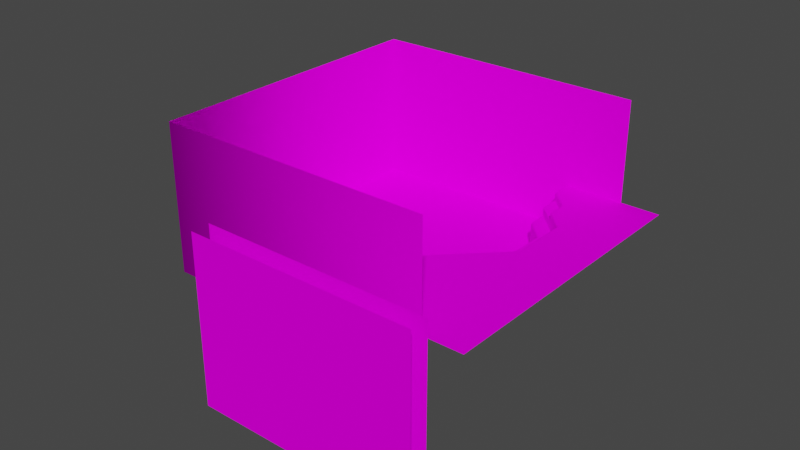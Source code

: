 # Source: level-5.blend  (saved by Blender 3.6.11; exported with 4.5.12 LTS)
import bpy
from mathutils import Matrix  # noqa: F401  (used for matrix-valued properties, if any)

bpy.ops.wm.read_factory_settings(use_empty=True)
scene = bpy.context.scene
scene.name = 'Scene'

# ---- collections
col_collection = bpy.data.collections.new('Collection'); scene.collection.children.link(col_collection)

# ---- images (referenced by path relative to the original .blend; pixels are not part of the script)
import os
ASSET_DIR = os.environ.get("B2B_ASSET_DIR", "")  # directory of the original .blend (textures are referenced by path, not embedded)
HERE = os.path.dirname(os.path.abspath(__file__))  # packed textures are extracted next to this script under _unpacked/

def load_image(name, relpath, width, height, colorspace="sRGB"):
    """Load a texture the original file referenced (path relative to the .blend, or extracted next to this script)."""
    p = next((c for c in (os.path.join(HERE, relpath), os.path.join(ASSET_DIR, relpath)) if relpath and os.path.exists(c)), "")
    if p:
        img = bpy.data.images.load(p, check_existing=True)
        img.name = name
    else:  # same state as the original file: an image datablock whose file is absent (Cycles renders it pink)
        img = bpy.data.images.new(name, width, height)
        img.source = "FILE"
        img.filepath = "//" + (relpath or name)
    img.colorspace_settings.name = colorspace
    return img
img_grass_png = load_image('grass.png', 'grass.png', 1024, 1024, 'sRGB')
img_dirt_wall_png = load_image('dirt-wall.png', 'dirt-wall.png', 1024, 1024, 'sRGB')
img_background_forest_1_png_001 = load_image('background-forest-1.png.001', 'background-forest-1.png', 1024, 1024, 'sRGB')
img_background_forest_2_png_001 = load_image('background-forest-2.png.001', 'background-forest-2.png', 1024, 1024, 'sRGB')
img_background_blackberry_bushes_png = load_image('background-blackberry-bushes.png', 'background-blackberry-bushes.png', 1024, 1024, 'sRGB')

# ---- materials (node trees are filled in below, after node groups)
mat_terrain = bpy.data.materials.new('terrain')
mat_terrain.alpha_threshold = 0.0
mat_terrain.use_backface_culling = True
mat_terrain.roughness = 0.5
mat_terrain.line_color = (0.0, 0.0, 0.0, 1.0)
mat_dirt_wall = bpy.data.materials.new('dirt wall')
mat_dirt_wall.alpha_threshold = 0.0
mat_dirt_wall.use_backface_culling = True
mat_dirt_wall.roughness = 0.5
mat_dirt_wall.line_color = (0.0, 0.0, 0.0, 1.0)
mat_tree_wall = bpy.data.materials.new('tree wall')
mat_tree_wall_solid = bpy.data.materials.new('tree wall solid')
mat_blackberry_wall = bpy.data.materials.new('blackberry wall')

# ---- material node trees
mat_terrain.use_nodes = True; mat_terrain.node_tree.nodes.clear()
_N = mat_terrain.node_tree.nodes; _L = mat_terrain.node_tree.links
n0 = _N.new('ShaderNodeOutputMaterial'); n0.name = 'Material Output'; n0.location = (300, 300)
n1 = _N.new('ShaderNodeBsdfPrincipled'); n1.name = 'Principled BSDF'; n1.location = (10, 300)
n1.distribution = 'GGX'
n1.subsurface_method = 'RANDOM_WALK_SKIN'
n1.inputs[3].default_value = 1.45
n1.inputs[13].default_value = 0.0
n1.inputs[27].default_value = (0.0, 0.0, 0.0, 1.0)
n1.inputs[28].default_value = 1.0
n2 = _N.new('ShaderNodeTexImage'); n2.name = 'Image Texture'; n2.location = (-280, 280)
n2.image = img_grass_png
_L.new(n1.outputs[0], n0.inputs[0])
_L.new(n2.outputs[0], n1.inputs[0])
n0.is_active_output = True
mat_dirt_wall.use_nodes = True; mat_dirt_wall.node_tree.nodes.clear()
_N = mat_dirt_wall.node_tree.nodes; _L = mat_dirt_wall.node_tree.links
n0 = _N.new('ShaderNodeOutputMaterial'); n0.name = 'Material Output'; n0.location = (300, 300)
n1 = _N.new('ShaderNodeBsdfPrincipled'); n1.name = 'Principled BSDF'; n1.location = (10, 300)
n1.distribution = 'GGX'
n1.subsurface_method = 'RANDOM_WALK_SKIN'
n1.inputs[3].default_value = 1.45
n1.inputs[13].default_value = 0.0
n1.inputs[27].default_value = (0.0, 0.0, 0.0, 1.0)
n1.inputs[28].default_value = 1.0
n2 = _N.new('ShaderNodeTexImage'); n2.name = 'Image Texture'; n2.location = (-280, 280)
n2.image = img_dirt_wall_png
_L.new(n1.outputs[0], n0.inputs[0])
_L.new(n2.outputs[0], n1.inputs[0])
n0.is_active_output = True
mat_tree_wall.use_nodes = True; mat_tree_wall.node_tree.nodes.clear()
_N = mat_tree_wall.node_tree.nodes; _L = mat_tree_wall.node_tree.links
n0 = _N.new('ShaderNodeBsdfPrincipled'); n0.name = 'Principled BSDF'; n0.location = (10, 300)
n0.distribution = 'GGX'
n0.subsurface_method = 'RANDOM_WALK_SKIN'
n0.inputs[2].default_value = 1.0
n0.inputs[3].default_value = 1.45
n0.inputs[13].default_value = 0.0
n0.inputs[27].default_value = (0.0, 0.0, 0.0, 1.0)
n0.inputs[28].default_value = 1.0
n1 = _N.new('ShaderNodeOutputMaterial'); n1.name = 'Material Output'; n1.location = (300, 300)
n2 = _N.new('ShaderNodeTexImage'); n2.name = 'Image Texture'; n2.location = (-280, 280)
n2.image = img_background_forest_1_png_001
n3 = _N.new('ShaderNodeTexImage'); n3.name = 'Image Texture.001'; n3.location = (-280, -120)
n3.image = img_background_forest_1_png_001
_L.new(n0.outputs[0], n1.inputs[0])
_L.new(n2.outputs[0], n0.inputs[0])
_L.new(n3.outputs[1], n0.inputs[4])
n1.is_active_output = True
mat_tree_wall_solid.use_nodes = True; mat_tree_wall_solid.node_tree.nodes.clear()
_N = mat_tree_wall_solid.node_tree.nodes; _L = mat_tree_wall_solid.node_tree.links
n0 = _N.new('ShaderNodeBsdfPrincipled'); n0.name = 'Principled BSDF'; n0.location = (10, 300)
n0.distribution = 'GGX'
n0.subsurface_method = 'RANDOM_WALK_SKIN'
n0.inputs[2].default_value = 1.0
n0.inputs[3].default_value = 1.45
n0.inputs[13].default_value = 0.0
n0.inputs[27].default_value = (0.0, 0.0, 0.0, 1.0)
n0.inputs[28].default_value = 1.0
n1 = _N.new('ShaderNodeOutputMaterial'); n1.name = 'Material Output'; n1.location = (300, 300)
n2 = _N.new('ShaderNodeTexImage'); n2.name = 'Image Texture'; n2.location = (-280, 280)
n2.image = img_background_forest_2_png_001
n3 = _N.new('ShaderNodeTexImage'); n3.name = 'Image Texture.001'; n3.location = (-280, -120)
n3.image = img_background_forest_2_png_001
_L.new(n0.outputs[0], n1.inputs[0])
_L.new(n2.outputs[0], n0.inputs[0])
_L.new(n3.outputs[1], n0.inputs[4])
n1.is_active_output = True
mat_blackberry_wall.use_nodes = True; mat_blackberry_wall.node_tree.nodes.clear()
_N = mat_blackberry_wall.node_tree.nodes; _L = mat_blackberry_wall.node_tree.links
n0 = _N.new('ShaderNodeBsdfPrincipled'); n0.name = 'Principled BSDF'; n0.location = (10, 300)
n0.distribution = 'GGX'
n0.subsurface_method = 'RANDOM_WALK_SKIN'
n0.inputs[2].default_value = 1.0
n0.inputs[3].default_value = 1.45
n0.inputs[13].default_value = 0.0
n0.inputs[27].default_value = (0.0, 0.0, 0.0, 1.0)
n0.inputs[28].default_value = 1.0
n1 = _N.new('ShaderNodeOutputMaterial'); n1.name = 'Material Output'; n1.location = (300, 300)
n2 = _N.new('ShaderNodeTexImage'); n2.name = 'Image Texture'; n2.location = (-280, 280)
n2.image = img_background_blackberry_bushes_png
n3 = _N.new('ShaderNodeTexImage'); n3.name = 'Image Texture.001'; n3.location = (-280, -120)
n3.image = img_background_blackberry_bushes_png
_L.new(n0.outputs[0], n1.inputs[0])
_L.new(n2.outputs[0], n0.inputs[0])
_L.new(n3.outputs[1], n0.inputs[4])
n1.is_active_output = True

# ---- world
world_world = bpy.data.worlds.new('World'); scene.world = world_world
world_world.use_nodes = True; world_world.node_tree.nodes.clear()
_N = world_world.node_tree.nodes; _L = world_world.node_tree.links
n0 = _N.new('ShaderNodeOutputWorld'); n0.name = 'World Output'; n0.location = (300, 300)
n1 = _N.new('ShaderNodeBackground'); n1.name = 'Background'; n1.location = (10, 300)
n1.inputs[0].default_value = (0.05088, 0.05088, 0.05088, 1.0)
_L.new(n1.outputs[0], n0.inputs[0])
n0.is_active_output = True
world_world.color = (0.05088, 0.05088, 0.05088)
world_world.use_sun_shadow = False
world_world.sun_shadow_jitter_overblur = 0.0

# ---- meshes
me_level_5 = bpy.data.meshes.new('level-5')
me_level_5.from_pydata([(-3.5, -3.5, -6.912e-11), (3.5, -3.5, -6.912e-11), (-9.537e-07, -3.5, -6.912e-11), (0.0, 3.5, -6.912e-11), (-3.5, 3.5, -6.912e-11), (9.537e-07, 0.0, -6.912e-11), (3.5, 3.5, -6.912e-11), (-3.5, 0.0, -6.912e-11), (3.5, 0.0, -6.912e-11), (-3.5, -17.5, -6.912e-11), (3.5, -17.5, -6.912e-11), (-9.537e-07, -17.5, -6.912e-11), (-3.5, -7.0, -6.912e-11), (-3.5, -10.5, -6.912e-11), (-3.5, -14.0, -6.912e-11), (-9.537e-07, -14.0, -6.912e-11), (-9.537e-07, -10.5, -6.912e-11), (-9.537e-07, -7.0, -6.912e-11), (3.5, -14.0, -6.912e-11), (3.5, -10.5, -6.912e-11), (3.5, -7.0, -6.912e-11), (0.0, 17.5, -6.912e-11), (-3.5, 17.5, -6.912e-11), (3.5, 17.5, -6.912e-11), (3.5, 7.0, -6.912e-11), (3.5, 10.5, -6.912e-11), (3.5, 14.0, -6.912e-11), (0.0, 14.0, -6.912e-11), (0.0, 10.5, -6.912e-11), (0.0, 7.0, -6.912e-11), (-3.5, 14.0, -6.912e-11), (-3.5, 10.5, -6.912e-11), (-3.5, 7.0, -6.912e-11), (10.5, -3.5, -6.912e-11), (10.5, 3.5, -6.912e-11), (10.5, 0.0, -6.912e-11), (10.5, -17.5, -6.912e-11), (10.5, -14.0, -6.912e-11), (10.5, -10.5, -6.912e-11), (10.5, -7.0, -6.912e-11), (10.5, 17.5, -6.912e-11), (10.5, 7.0, -6.912e-11), (10.5, 10.5, -6.912e-11), (10.5, 14.0, -6.912e-11), (7.0, -3.5, -6.912e-11), (7.0, 0.0, -6.912e-11), (7.0, -7.0, -6.912e-11), (7.0, -17.5, -6.912e-11), (7.0, -14.0, -6.912e-11), (7.0, 3.5, -6.912e-11), (7.0, 7.0, -6.912e-11), (7.0, 14.0, -6.912e-11), (7.0, 17.5, -6.912e-11), (7.0, -10.5, -6.912e-11), (7.0, 10.5, -6.912e-11), (-10.5, -3.5, -6.912e-11), (-10.5, 3.5, -6.912e-11), (-10.5, 0.0, -6.912e-11), (-10.5, -17.5, -6.912e-11), (-10.5, -7.0, -6.912e-11), (-10.5, -10.5, -6.912e-11), (-10.5, -14.0, -6.912e-11), (-10.5, 17.5, -6.912e-11), (-10.5, 14.0, -6.912e-11), (-10.5, 10.5, -6.912e-11), (-10.5, 7.0, -6.912e-11), (-7.0, 7.0, -6.912e-11), (-7.0, 3.5, -6.912e-11), (-7.0, -10.5, -6.912e-11), (-7.0, -14.0, -6.912e-11), (-7.0, 17.5, -6.912e-11), (-7.0, 14.0, -6.912e-11), (-7.0, 0.0, -6.912e-11), (-7.0, -3.5, -6.912e-11), (-7.0, 10.5, -6.912e-11), (-7.0, -7.0, -6.912e-11), (-7.0, -17.5, -6.912e-11), (14.0, -3.5, -6.912e-11), (14.0, 0.0, -6.912e-11), (14.0, 7.0, -6.912e-11), (7.0, 35.0, -6.912e-11), (0.0, 35.0, -6.912e-11), (14.0, -7.0, -6.912e-11), (14.0, 14.0, -6.912e-11), (14.0, 17.5, -6.912e-11), (14.0, -17.5, -6.912e-11), (10.5, 35.0, -6.912e-11), (14.0, 3.5, -6.912e-11), (0.0, 24.5, -6.912e-11), (-3.5, 24.5, -6.912e-11), (3.5, 24.5, -6.912e-11), (10.5, 24.5, -6.912e-11), (7.0, 24.5, -6.912e-11), (-10.5, 24.5, -6.912e-11), (-7.0, 24.5, -6.912e-11), (3.5, 35.0, -6.912e-11), (7.0, 21.0, -6.912e-11), (3.5, 21.0, -6.912e-11), (10.5, 21.0, -6.912e-11), (0.0, 21.0, -6.912e-11), (-3.5, 21.0, -6.912e-11), (-7.0, 21.0, -6.912e-11), (-10.5, 21.0, -6.912e-11), (-3.5, 35.0, -6.912e-11), (-7.0, 28.0, -6.912e-11), (-10.5, 28.0, -6.912e-11), (7.0, 28.0, -6.912e-11), (0.0, 28.0, -6.912e-11), (10.5, 28.0, -6.912e-11), (3.5, 28.0, -6.912e-11), (-3.5, 28.0, -6.912e-11), (-7.0, 35.0, -6.912e-11), (-10.5, 35.0, -6.912e-11), (17.5, -17.5, -6.912e-11), (17.5, -17.5, 5.0), (17.5, -17.5, 8.0), (21.0, -17.5, 8.0), (24.5, -17.5, 8.0), (28.0, -17.5, 8.0), (31.5, -17.5, 8.0), (38.5, -17.5, 8.0), (35.0, -17.5, 8.0), (17.5, -17.5, 6.5), (17.5, -14.0, 6.5), (35.0, -14.0, 8.0), (38.5, -14.0, 8.0), (31.5, -14.0, 8.0), (28.0, -14.0, 8.0), (24.5, -14.0, 8.0), (21.0, -14.0, 8.0), (17.5, -14.0, 8.0), (17.5, -14.0, 5.0), (14.0, -14.0, -6.912e-11), (17.5, -14.0, -6.912e-11), (17.5, 3.5, -6.912e-11), (17.5, 10.5, -6.912e-11), (17.5, 7.0, -6.912e-11), (17.5, -10.5, -6.912e-11), (17.5, -7.0, -6.912e-11), (17.5, -3.5, -6.912e-11), (17.5, 0.0, -6.912e-11), (17.5, 24.5, -6.912e-11), (17.5, 14.0, -6.912e-11), (17.5, 17.5, -6.912e-11), (17.5, 21.0, -6.912e-11), (-3.5, 31.5, -6.912e-11), (3.5, 31.5, -6.912e-11), (10.5, 31.5, -6.912e-11), (0.0, 31.5, -6.912e-11), (7.0, 31.5, -6.912e-11), (-10.5, 31.5, -6.912e-11), (14.0, 21.0, -6.912e-11), (14.0, 24.5, -6.912e-11), (14.0, -10.5, -6.912e-11), (-7.0, 31.5, -6.912e-11), (14.0, 10.5, -6.912e-11), (17.5, 31.5, -6.912e-11), (14.0, 31.5, -6.912e-11), (17.5, 28.0, -6.912e-11), (14.0, 28.0, -6.912e-11), (21.0, 3.5, -6.912e-11), (21.0, 7.0, -6.912e-11), (21.0, 14.0, -6.912e-11), (21.0, 31.5, -6.912e-11), (24.5, 10.5, -6.912e-11), (24.5, 7.0, -6.912e-11), (38.5, 35.0, 8.0), (17.5, -10.5, 5.0), (17.5, -7.0, 5.0), (17.5, -3.5, 5.0), (17.5, 0.0, 5.0), (21.0, 3.5, 5.0), (28.0, 10.5, 5.0), (17.5, -10.5, 8.0), (24.5, 35.0, 8.0), (17.5, -7.0, 8.0), (31.5, 35.0, 8.0), (17.5, 35.0, -6.912e-11), (14.0, 35.0, -6.912e-11), (21.0, -10.5, 8.0), (21.0, -7.0, 8.0), (21.0, -3.5, 8.0), (21.0, 0.0, 8.0), (31.5, 10.5, 8.0), (28.0, 35.0, 8.0), (24.5, 3.5, 8.0), (24.5, -10.5, 8.0), (24.5, -7.0, 8.0), (24.5, -3.5, 8.0), (24.5, 0.0, 8.0), (28.0, 7.0, 8.0), (28.0, 3.5, 8.0), (28.0, -10.5, 8.0), (28.0, -7.0, 8.0), (28.0, -3.5, 8.0), (28.0, 0.0, 8.0), (31.5, 7.0, 8.0), (31.5, 3.5, 8.0), (31.5, -10.5, 8.0), (31.5, -7.0, 8.0), (31.5, -3.5, 8.0), (31.5, 0.0, 8.0), (21.0, 35.0, -6.912e-11), (38.5, 7.0, 8.0), (38.5, 3.5, 8.0), (38.5, -10.5, 8.0), (38.5, -7.0, 8.0), (38.5, -3.5, 8.0), (38.5, 0.0, 8.0), (35.0, 7.0, 8.0), (21.0, 35.0, 5.0), (35.0, -10.5, 8.0), (35.0, -7.0, 8.0), (35.0, -3.5, 8.0), (35.0, 0.0, 8.0), (35.0, 3.5, 8.0), (35.0, 35.0, 8.0), (21.0, 21.0, -6.912e-11), (21.0, 10.5, -6.912e-11), (21.0, 17.5, -6.912e-11), (21.0, 28.0, -6.912e-11), (24.5, 21.0, -6.912e-11), (24.5, 14.0, -6.912e-11), (24.5, 17.5, -6.912e-11), (21.0, 31.5, 5.0), (28.0, 21.0, 5.0), (28.0, 14.0, 5.0), (28.0, 17.5, 5.0), (31.5, 21.0, 8.0), (31.5, 14.0, 8.0), (31.5, 17.5, 8.0), (28.0, 28.0, 8.0), (28.0, 31.5, 8.0), (31.5, 24.5, 8.0), (31.5, 28.0, 8.0), (31.5, 31.5, 8.0), (21.0, 24.5, -6.912e-11), (28.0, 24.5, 8.0), (24.5, 31.5, 8.0), (21.0, 35.0, 6.5), (38.5, 21.0, 8.0), (38.5, 10.5, 8.0), (38.5, 14.0, 8.0), (38.5, 17.5, 8.0), (38.5, 24.5, 8.0), (38.5, 28.0, 8.0), (38.5, 31.5, 8.0), (35.0, 17.5, 8.0), (35.0, 21.0, 8.0), (35.0, 24.5, 8.0), (35.0, 28.0, 8.0), (35.0, 10.5, 8.0), (35.0, 14.0, 8.0), (35.0, 31.5, 8.0), (24.5, 28.0, 6.5), (21.0, 31.5, 6.5), (21.0, 3.5, 6.5), (24.5, 7.0, 6.5), (17.5, -7.0, 6.5), (17.5, -3.5, 6.5), (17.5, 0.0, 6.5), (17.5, -10.5, 6.5), (28.0, 10.5, 6.5), (28.0, 17.5, 6.5), (28.0, 14.0, 6.5), (28.0, 21.0, 6.5), (21.0, 28.0, 5.0), (21.0, 28.0, 6.5), (24.5, 24.5, 5.0), (24.5, 24.5, 6.5), (17.92, 0.0, 8.0), (17.5, 0.0, 7.7), (17.5, -3.5, 8.0), (17.62, 0.0, 7.912), (21.21, 3.288, 8.0), (21.0, 3.5, 7.7), (21.06, 3.438, 7.912), (24.71, 6.788, 8.0), (24.5, 7.0, 7.7), (24.56, 6.938, 7.912), (28.3, 10.38, 8.0), (28.0, 10.5, 7.7), (28.09, 10.46, 7.912), (28.3, 14.0, 8.0), (28.0, 14.0, 7.7), (28.09, 14.0, 7.912), (28.3, 17.5, 8.0), (28.0, 17.5, 7.7), (28.09, 17.5, 7.912), (28.3, 21.04, 8.0), (28.0, 21.0, 7.7), (28.09, 21.01, 7.912), (21.0, 31.5, 7.7), (21.42, 31.5, 8.0), (21.0, 35.0, 8.0), (21.12, 31.5, 7.912), (24.5, 28.0, 7.7), (24.84, 28.08, 8.0), (24.6, 28.02, 7.912), (24.5, 24.5, 7.7), (24.84, 24.5, 8.0), (24.6, 24.5, 7.912), (24.8, 21.12, 5.0), (24.5, 21.0, 4.7), (24.59, 21.04, 4.912), (24.8, 10.5, 5.0), (24.5, 10.5, 4.7), (24.5, 7.0, 5.0), (24.59, 10.5, 4.912), (24.8, 14.0, 5.0), (24.5, 14.0, 4.7), (24.59, 14.0, 4.912), (24.5, 17.5, 4.7), (24.8, 17.5, 5.0), (24.59, 17.5, 4.912), (21.0, 24.5, 4.7), (21.42, 24.5, 5.0), (21.12, 24.5, 4.912), (-17.5, -3.5, -6.912e-11), (-17.5, 3.5, -6.912e-11), (-17.5, 0.0, -6.912e-11), (-17.5, -17.5, -6.912e-11), (-17.5, -7.0, -6.912e-11), (-17.5, -10.5, -6.912e-11), (-17.5, -14.0, -6.912e-11), (-17.5, 17.5, -6.912e-11), (-17.5, 14.0, -6.912e-11), (-17.5, 10.5, -6.912e-11), (-17.5, 7.0, -6.912e-11), (-17.5, 24.5, -6.912e-11), (-17.5, 21.0, -6.912e-11), (-17.5, 28.0, -6.912e-11), (-17.5, 35.0, -6.912e-11), (-17.5, 31.5, -6.912e-11), (-14.0, -3.5, -6.912e-11), (-14.0, -7.0, -6.912e-11), (-14.0, -10.5, -6.912e-11), (-14.0, -14.0, -6.912e-11), (-14.0, 7.0, -6.912e-11), (-14.0, 3.5, -6.912e-11), (-14.0, 35.0, -6.912e-11), (-14.0, 31.5, -6.912e-11), (-14.0, 17.5, -6.912e-11), (-14.0, 14.0, -6.912e-11), (-14.0, 28.0, -6.912e-11), (-14.0, 24.5, -6.912e-11), (-14.0, 0.0, -6.912e-11), (-14.0, 10.5, -6.912e-11), (-14.0, 21.0, -6.912e-11), (-14.0, -17.5, -6.912e-11)], [], [(8, 6, 3, 5), (5, 3, 4, 7), (2, 5, 7, 0), (1, 8, 5, 2), (15, 14, 9, 11), (18, 15, 11, 10), (1, 2, 17, 20), (20, 17, 16, 19), (19, 16, 15, 18), (2, 0, 12, 17), (17, 12, 13, 16), (16, 13, 14, 15), (27, 26, 23, 21), (30, 27, 21, 22), (4, 3, 29, 32), (32, 29, 28, 31), (31, 28, 27, 30), (3, 6, 24, 29), (29, 24, 25, 28), (28, 25, 26, 27), (45, 44, 33, 35), (44, 46, 39, 33), (48, 47, 36, 37), (50, 49, 34, 41), (52, 51, 43, 40), (53, 48, 37, 38), (54, 50, 41, 42), (46, 53, 38, 39), (51, 54, 42, 43), (49, 45, 35, 34), (6, 8, 45, 49), (26, 25, 54, 51), (20, 19, 53, 46), (25, 24, 50, 54), (19, 18, 48, 53), (23, 26, 51, 52), (24, 6, 49, 50), (18, 10, 47, 48), (1, 20, 46, 44), (8, 1, 44, 45), (67, 66, 65, 56), (69, 68, 60, 61), (71, 70, 62, 63), (73, 72, 57, 55), (74, 71, 63, 64), (75, 73, 55, 59), (76, 69, 61, 58), (72, 67, 56, 57), (66, 74, 64, 65), (68, 75, 59, 60), (13, 12, 75, 68), (32, 31, 74, 66), (7, 4, 67, 72), (9, 14, 69, 76), (12, 0, 73, 75), (31, 30, 71, 74), (0, 7, 72, 73), (30, 22, 70, 71), (14, 13, 68, 69), (4, 32, 66, 67), (38, 37, 132, 153), (41, 34, 87, 79), (34, 35, 78, 87), (37, 36, 85, 132), (40, 43, 83, 84), (43, 42, 155, 83), (33, 39, 82, 77), (39, 38, 153, 82), (42, 41, 79, 155), (35, 33, 77, 78), (97, 96, 92, 90), (96, 98, 91, 92), (99, 97, 90, 88), (101, 100, 89, 94), (102, 101, 94, 93), (98, 151, 152, 91), (100, 99, 88, 89), (22, 21, 99, 100), (40, 84, 151, 98), (62, 70, 101, 102), (70, 22, 100, 101), (21, 23, 97, 99), (52, 40, 98, 96), (23, 52, 96, 97), (90, 92, 106, 109), (94, 89, 110, 104), (88, 90, 109, 107), (93, 94, 104, 105), (91, 152, 159, 108), (92, 91, 108, 106), (89, 88, 107, 110), (148, 146, 95, 81), (150, 154, 111, 112), (146, 149, 80, 95), (147, 157, 178, 86), (149, 147, 86, 80), (154, 145, 103, 111), (145, 148, 81, 103), (105, 104, 154, 150), (109, 106, 149, 146), (107, 109, 146, 148), (104, 110, 145, 154), (110, 107, 148, 145), (106, 108, 147, 149), (108, 159, 157, 147), (125, 124, 121, 120), (128, 129, 116, 117), (131, 133, 113, 114), (124, 126, 119, 121), (127, 128, 117, 118), (130, 123, 122, 115), (123, 131, 114, 122), (126, 127, 118, 119), (129, 130, 115, 116), (133, 132, 85, 113), (205, 211, 124, 125), (261, 167, 131, 123), (173, 261, 123, 130), (167, 137, 133, 131), (192, 186, 128, 127), (198, 192, 127, 126), (137, 153, 132, 133), (186, 179, 129, 128), (179, 173, 130, 129), (211, 198, 126, 124), (79, 87, 134, 136), (84, 83, 142, 143), (78, 77, 139, 140), (87, 78, 140, 134), (151, 84, 143, 144), (152, 151, 144, 141), (82, 153, 137, 138), (155, 79, 136, 135), (83, 155, 135, 142), (77, 82, 138, 139), (159, 158, 156, 157), (152, 141, 158, 159), (156, 158, 220, 163), (158, 141, 236, 220), (135, 136, 161, 218), (144, 143, 219, 217), (142, 135, 218, 162), (136, 134, 160, 161), (143, 142, 162, 219), (141, 144, 217, 236), (232, 235, 176, 184), (218, 161, 165, 164), (134, 140, 160), (160, 165, 161), (160, 140, 170, 171), (138, 137, 167, 168), (253, 246, 166, 216), (165, 160, 171, 307), (139, 138, 168, 169), (307, 172, 305), (140, 139, 169, 170), (235, 253, 216, 176), (222, 164, 306, 310), (274, 182, 189, 185), (259, 258, 175, 272), (280, 190, 196, 183), (274, 185, 277), (238, 232, 184, 174), (270, 182, 274), (258, 261, 173, 175), (156, 163, 202, 177), (157, 156, 177, 178), (238, 293, 297), (272, 175, 180, 181), (256, 260, 271, 275), (175, 173, 179, 180), (260, 259, 272, 271), (182, 181, 188, 189), (180, 179, 186, 187), (277, 185, 191, 190), (181, 180, 187, 188), (257, 256, 275, 278), (185, 189, 195, 191), (188, 187, 193, 194), (189, 188, 194, 195), (187, 186, 192, 193), (277, 190, 280), (262, 257, 278, 281), (190, 191, 197, 196), (195, 194, 200, 201), (283, 280, 183, 229), (193, 192, 198, 199), (191, 195, 201, 197), (194, 193, 199, 200), (251, 209, 203, 241), (212, 211, 205, 206), (213, 212, 206, 207), (214, 213, 207, 208), (292, 255, 254, 296), (215, 214, 208, 204), (209, 215, 204, 203), (196, 197, 215, 209), (197, 201, 214, 215), (163, 224, 210, 202), (201, 200, 213, 214), (200, 199, 212, 213), (199, 198, 211, 212), (183, 196, 209, 251), (219, 162, 222, 223), (162, 218, 164, 222), (217, 219, 223, 221), (236, 217, 221), (220, 236, 315, 266), (268, 302, 225), (313, 309, 226, 227), (221, 303, 315, 236), (268, 316, 302), (223, 222, 310, 312), (164, 165, 307, 306), (220, 266, 224, 163), (238, 297, 231, 232), (289, 286, 230, 228), (227, 226, 264, 263), (294, 293, 238, 174), (286, 283, 229, 230), (265, 263, 287, 290), (221, 223, 312, 303), (263, 264, 284, 287), (237, 300, 289), (269, 265, 290, 299), (264, 262, 281, 284), (231, 237, 233, 234), (232, 231, 234, 235), (266, 316, 268), (224, 255, 239, 210), (309, 305, 172, 226), (237, 289, 228, 233), (248, 247, 243, 240), (250, 249, 244, 245), (252, 251, 241, 242), (247, 252, 242, 243), (253, 250, 245, 246), (249, 248, 240, 244), (233, 228, 248, 249), (235, 234, 250, 253), (230, 229, 252, 247), (229, 183, 251, 252), (234, 233, 249, 250), (228, 230, 247, 248), (254, 267, 269), (267, 254, 255), (226, 172, 262, 264), (268, 225, 265, 269), (225, 227, 263, 265), (168, 167, 261, 258), (171, 170, 260, 256), (170, 169, 259, 260), (172, 307, 257, 262), (169, 168, 258, 259), (307, 171, 256, 257), (296, 254, 269, 299), (255, 292, 294, 239), (237, 231, 297, 300), (255, 224, 266, 267), (267, 266, 268, 269), (270, 273, 272), (273, 271, 272), (292, 295, 294), (295, 293, 294), (270, 274, 276, 273), (273, 276, 275, 271), (274, 277, 279, 276), (276, 279, 278, 275), (277, 280, 282, 279), (279, 282, 281, 278), (280, 283, 285, 282), (282, 285, 284, 281), (283, 286, 288, 285), (285, 288, 287, 284), (286, 289, 291, 288), (288, 291, 290, 287), (297, 293, 295, 298), (298, 295, 292, 296), (300, 297, 298, 301), (301, 298, 296, 299), (299, 290, 291, 301), (301, 291, 289, 300), (270, 272, 181, 182), (305, 308, 307), (308, 306, 307), (315, 317, 266), (317, 316, 266), (313, 302, 304, 314), (314, 304, 303, 312), (305, 309, 311, 308), (308, 311, 310, 306), (309, 313, 314, 311), (311, 314, 312, 310), (315, 303, 304, 317), (317, 304, 302, 316), (302, 313, 227, 225), (335, 334, 318, 322), (336, 335, 322, 323), (337, 336, 323, 324), (339, 338, 328, 319), (341, 340, 332, 333), (343, 342, 325, 326), (345, 344, 331, 329), (346, 339, 319, 320), (344, 341, 333, 331), (347, 343, 326, 327), (334, 346, 320, 318), (342, 348, 330, 325), (338, 347, 327, 328), (348, 345, 329, 330), (349, 337, 324, 321), (58, 61, 337, 349), (102, 93, 345, 348), (65, 64, 347, 338), (62, 102, 348, 342), (55, 57, 346, 334), (64, 63, 343, 347), (105, 150, 341, 344), (57, 56, 339, 346), (93, 105, 344, 345), (63, 62, 342, 343), (150, 112, 340, 341), (56, 65, 338, 339), (61, 60, 336, 337), (60, 59, 335, 336), (59, 55, 334, 335)])
me_level_5.polygons.foreach_set('material_index', [0, 0, 0, 0, 0, 0, 0, 0, 0, 0, 0, 0, 0, 0, 0, 0, 0, 0, 0, 0, 0, 0, 0, 0, 0, 0, 0, 0, 0, 0, 0, 0, 0, 0, 0, 0, 0, 0, 0, 0, 0, 0, 0, 0, 0, 0, 0, 0, 0, 0, 0, 0, 0, 0, 0, 0, 0, 0, 0, 0, 0, 0, 0, 0, 0, 0, 0, 0, 0, 0, 0, 0, 0, 0, 0, 0, 0, 0, 0, 0, 0, 0, 0, 0, 0, 0, 0, 0, 0, 0, 0, 0, 0, 0, 0, 0, 0, 0, 0, 0, 0, 0, 0, 0, 0, 0, 0, 1, 0, 0, 1, 1, 0, 0, 0, 0, 1, 1, 1, 0, 0, 0, 0, 0, 0, 0, 0, 0, 0, 0, 0, 0, 0, 0, 0, 0, 0, 0, 0, 0, 0, 0, 0, 0, 0, 0, 0, 0, 0, 1, 1, 0, 1, 1, 0, 1, 0, 1, 0, 1, 0, 0, 0, 0, 1, 0, 0, 0, 0, 1, 0, 1, 0, 0, 0, 0, 1, 0, 0, 0, 0, 0, 1, 0, 0, 0, 0, 0, 0, 0, 0, 0, 0, 1, 0, 0, 0, 0, 1, 0, 0, 0, 0, 0, 0, 0, 0, 1, 0, 0, 1, 0, 1, 1, 1, 0, 0, 1, 0, 0, 1, 1, 1, 0, 1, 1, 0, 0, 0, 1, 0, 0, 0, 0, 0, 0, 0, 0, 0, 0, 0, 0, 0, 0, 0, 0, 1, 1, 1, 1, 1, 1, 1, 1, 1, 1, 1, 0, 1, 1, 0, 0, 0, 0, 0, 0, 0, 0, 0, 0, 0, 0, 0, 0, 0, 0, 0, 0, 0, 0, 0, 0, 0, 0, 0, 0, 0, 0, 0, 0, 0, 0, 0, 0, 0, 0, 0, 0, 0, 0, 0, 0, 0, 0, 0, 0, 0, 0, 0, 0, 0, 0, 0, 0, 0, 0, 0, 0, 0, 0, 0, 0, 0, 0, 0, 0])
_uv = me_level_5.uv_layers.new(name='UVMap')
_uv.uv.foreach_set('vector', [-1.407, -0.3355, -1.407, 0.1792, -1.922, 0.1792, -1.922, -0.3355, -1.922, -0.3355, -1.922, 0.1792, -2.437, 0.1792, -2.437, -0.3355, -1.922, -0.8502, -1.922, -0.3355, -2.437, -0.3355, -2.437, -0.8502, -1.407, -0.8502, -1.407, -0.3355, -1.922, -0.3355, -1.922, -0.8502, -1.922, -2.394, -2.437, -2.394, -2.437, -2.909, -1.922, -2.909, -1.407, -2.394, -1.922, -2.394, -1.922, -2.909, -1.407, -2.909, -1.407, -0.8502, -1.922, -0.8502, -1.922, -1.365, -1.407, -1.365, -1.407, -1.365, -1.922, -1.365, -1.922, -1.88, -1.407, -1.88, -1.407, -1.88, -1.922, -1.88, -1.922, -2.394, -1.407, -2.394, -1.922, -0.8502, -2.437, -0.8502, -2.437, -1.365, -1.922, -1.365, -1.922, -1.365, -2.437, -1.365, -2.437, -1.88, -1.922, -1.88, -1.922, -1.88, -2.437, -1.88, -2.437, -2.394, -1.922, -2.394, -1.922, 1.723, -1.407, 1.723, -1.407, 2.238, -1.922, 2.238, -2.437, 1.723, -1.922, 1.723, -1.922, 2.238, -2.437, 2.238, -2.437, 0.1792, -1.922, 0.1792, -1.922, 0.694, -2.437, 0.694, -2.437, 0.694, -1.922, 0.694, -1.922, 1.209, -2.437, 1.209, -2.437, 1.209, -1.922, 1.209, -1.922, 1.723, -2.437, 1.723, -1.922, 0.1792, -1.407, 0.1792, -1.407, 0.694, -1.922, 0.694, -1.922, 0.694, -1.407, 0.694, -1.407, 1.209, -1.922, 1.209, -1.922, 1.209, -1.407, 1.209, -1.407, 1.723, -1.922, 1.723, -0.8925, -0.3355, -0.8925, -0.8502, -0.3778, -0.8502, -0.3778, -0.3355, -0.8925, -0.8502, -0.8925, -1.365, -0.3778, -1.365, -0.3778, -0.8502, -0.8925, -2.394, -0.8925, -2.909, -0.3778, -2.909, -0.3778, -2.394, -0.8925, 0.694, -0.8925, 0.1792, -0.3778, 0.1792, -0.3778, 0.694, -0.8925, 2.238, -0.8925, 1.723, -0.3778, 1.723, -0.3778, 2.238, -0.8925, -1.88, -0.8925, -2.394, -0.3778, -2.394, -0.3778, -1.88, -0.8925, 1.209, -0.8925, 0.694, -0.3778, 0.694, -0.3778, 1.209, -0.8925, -1.365, -0.8925, -1.88, -0.3778, -1.88, -0.3778, -1.365, -0.8925, 1.723, -0.8925, 1.209, -0.3778, 1.209, -0.3778, 1.723, -0.8925, 0.1792, -0.8925, -0.3355, -0.3778, -0.3355, -0.3778, 0.1792, -1.407, 0.1792, -1.407, -0.3355, -0.8925, -0.3355, -0.8925, 0.1792, -1.407, 1.723, -1.407, 1.209, -0.8925, 1.209, -0.8925, 1.723, -1.407, -1.365, -1.407, -1.88, -0.8925, -1.88, -0.8925, -1.365, -1.407, 1.209, -1.407, 0.694, -0.8925, 0.694, -0.8925, 1.209, -1.407, -1.88, -1.407, -2.394, -0.8925, -2.394, -0.8925, -1.88, -1.407, 2.238, -1.407, 1.723, -0.8925, 1.723, -0.8925, 2.238, -1.407, 0.694, -1.407, 0.1792, -0.8925, 0.1792, -0.8925, 0.694, -1.407, -2.394, -1.407, -2.909, -0.8925, -2.909, -0.8925, -2.394, -1.407, -0.8502, -1.407, -1.365, -0.8925, -1.365, -0.8925, -0.8502, -1.407, -0.3355, -1.407, -0.8502, -0.8925, -0.8502, -0.8925, -0.3355, -2.951, 0.1792, -2.951, 0.694, -3.466, 0.694, -3.466, 0.1792, -2.951, -2.394, -2.951, -1.88, -3.466, -1.88, -3.466, -2.394, -2.951, 1.723, -2.951, 2.238, -3.466, 2.238, -3.466, 1.723, -2.951, -0.8502, -2.951, -0.3355, -3.466, -0.3355, -3.466, -0.8502, -2.951, 1.209, -2.951, 1.723, -3.466, 1.723, -3.466, 1.209, -2.951, -1.365, -2.951, -0.8502, -3.466, -0.8502, -3.466, -1.365, -2.951, -2.909, -2.951, -2.394, -3.466, -2.394, -3.466, -2.909, -2.951, -0.3355, -2.951, 0.1792, -3.466, 0.1792, -3.466, -0.3355, -2.951, 0.694, -2.951, 1.209, -3.466, 1.209, -3.466, 0.694, -2.951, -1.88, -2.951, -1.365, -3.466, -1.365, -3.466, -1.88, -2.437, -1.88, -2.437, -1.365, -2.951, -1.365, -2.951, -1.88, -2.437, 0.694, -2.437, 1.209, -2.951, 1.209, -2.951, 0.694, -2.437, -0.3355, -2.437, 0.1792, -2.951, 0.1792, -2.951, -0.3355, -2.437, -2.909, -2.437, -2.394, -2.951, -2.394, -2.951, -2.909, -2.437, -1.365, -2.437, -0.8502, -2.951, -0.8502, -2.951, -1.365, -2.437, 1.209, -2.437, 1.723, -2.951, 1.723, -2.951, 1.209, -2.437, -0.8502, -2.437, -0.3355, -2.951, -0.3355, -2.951, -0.8502, -2.437, 1.723, -2.437, 2.238, -2.951, 2.238, -2.951, 1.723, -2.437, -2.394, -2.437, -1.88, -2.951, -1.88, -2.951, -2.394, -2.437, 0.1792, -2.437, 0.694, -2.951, 0.694, -2.951, 0.1792, -0.3778, -1.88, -0.3778, -2.394, 0.1369, -2.394, 0.1369, -1.88, -0.3778, 0.694, -0.3778, 0.1792, 0.1369, 0.1792, 0.1369, 0.694, -0.3778, 0.1792, -0.3778, -0.3355, 0.1369, -0.3355, 0.1369, 0.1792, -0.3778, -2.394, -0.3778, -2.909, 0.1369, -2.909, 0.1369, -2.394, -0.3778, 2.238, -0.3778, 1.723, 0.1369, 1.723, 0.1369, 2.238, -0.3778, 1.723, -0.3778, 1.209, 0.1369, 1.209, 0.1369, 1.723, -0.3778, -0.8502, -0.3778, -1.365, 0.1369, -1.365, 0.1369, -0.8502, -0.3778, -1.365, -0.3778, -1.88, 0.1369, -1.88, 0.1369, -1.365, -0.3778, 1.209, -0.3778, 0.694, 0.1369, 0.694, 0.1369, 1.209, -0.3778, -0.3355, -0.3778, -0.8502, 0.1369, -0.8502, 0.1369, -0.3355, -1.407, 2.753, -0.8925, 2.753, -0.8925, 3.267, -1.407, 3.267, -0.8925, 2.753, -0.3778, 2.753, -0.3778, 3.267, -0.8925, 3.267, -1.922, 2.753, -1.407, 2.753, -1.407, 3.267, -1.922, 3.267, -2.951, 2.753, -2.437, 2.753, -2.437, 3.267, -2.951, 3.267, -3.466, 2.753, -2.951, 2.753, -2.951, 3.267, -3.466, 3.267, -0.3778, 2.753, 0.1369, 2.753, 0.1369, 3.267, -0.3778, 3.267, -2.437, 2.753, -1.922, 2.753, -1.922, 3.267, -2.437, 3.267, -2.437, 2.238, -1.922, 2.238, -1.922, 2.753, -2.437, 2.753, -0.3778, 2.238, 0.1369, 2.238, 0.1369, 2.753, -0.3778, 2.753, -3.466, 2.238, -2.951, 2.238, -2.951, 2.753, -3.466, 2.753, -2.951, 2.238, -2.437, 2.238, -2.437, 2.753, -2.951, 2.753, -1.922, 2.238, -1.407, 2.238, -1.407, 2.753, -1.922, 2.753, -0.8925, 2.238, -0.3778, 2.238, -0.3778, 2.753, -0.8925, 2.753, -1.407, 2.238, -0.8925, 2.238, -0.8925, 2.753, -1.407, 2.753, -1.407, 3.267, -0.8925, 3.267, -0.8925, 3.782, -1.407, 3.782, -2.951, 3.267, -2.437, 3.267, -2.437, 3.782, -2.951, 3.782, -1.922, 3.267, -1.407, 3.267, -1.407, 3.782, -1.922, 3.782, -3.466, 3.267, -2.951, 3.267, -2.951, 3.782, -3.466, 3.782, -0.3778, 3.267, 0.1369, 3.267, 0.1369, 3.782, -0.3778, 3.782, -0.8925, 3.267, -0.3778, 3.267, -0.3778, 3.782, -0.8925, 3.782, -2.437, 3.267, -1.922, 3.267, -1.922, 3.782, -2.437, 3.782, -1.922, 4.297, -1.407, 4.297, -1.407, 4.812, -1.922, 4.812, -3.466, 4.297, -2.951, 4.297, -2.951, 4.812, -3.466, 4.812, -1.407, 4.297, -0.8925, 4.297, -0.8925, 4.812, -1.407, 4.812, -0.3778, 4.297, 0.1369, 4.297, 0.1369, 4.812, -0.3778, 4.812, -0.8925, 4.297, -0.3778, 4.297, -0.3778, 4.812, -0.8925, 4.812, -2.951, 4.297, -2.437, 4.297, -2.437, 4.812, -2.951, 4.812, -2.437, 4.297, -1.922, 4.297, -1.922, 4.812, -2.437, 4.812, -3.466, 3.782, -2.951, 3.782, -2.951, 4.297, -3.466, 4.297, -1.407, 3.782, -0.8925, 3.782, -0.8925, 4.297, -1.407, 4.297, -1.922, 3.782, -1.407, 3.782, -1.407, 4.297, -1.922, 4.297, -2.951, 3.782, -2.437, 3.782, -2.437, 4.297, -2.951, 4.297, -2.437, 3.782, -1.922, 3.782, -1.922, 4.297, -2.437, 4.297, -0.8925, 3.782, -0.3778, 3.782, -0.3778, 4.297, -0.8925, 4.297, -0.3778, 3.782, 0.1369, 3.782, 0.1369, 4.297, -0.3778, 4.297, 3.74, -2.394, 3.225, -2.394, 3.225, -2.909, 3.74, -2.909, 1.681, -2.394, 1.166, -2.394, 1.166, -2.909, 1.681, -2.909, -2.394, 0.705, -2.394, -0.03032, -2.909, -0.03032, -2.909, 0.705, 3.225, -2.394, 2.71, -2.394, 2.71, -2.909, 3.225, -2.909, 2.196, -2.394, 1.681, -2.394, 1.681, -2.909, 2.196, -2.909, -2.394, 1.146, -2.394, 0.9256, -2.909, 0.9256, -2.909, 1.146, -2.394, 0.9256, -2.394, 0.705, -2.909, 0.705, -2.909, 0.9256, 2.71, -2.394, 2.196, -2.394, 2.196, -2.909, 2.71, -2.909, 1.166, -2.394, 0.6516, -2.394, 0.6516, -2.909, 1.166, -2.909, 0.6516, -2.394, 0.1369, -2.394, 0.1369, -2.909, 0.6516, -2.909, 3.74, -1.88, 3.225, -1.88, 3.225, -2.394, 3.74, -2.394, -1.88, 0.9256, -1.88, 0.705, -2.394, 0.705, -2.394, 0.9256, -1.88, 1.146, -1.88, 0.9256, -2.394, 0.9256, -2.394, 1.146, -1.88, 0.705, -1.88, -0.03032, -2.394, -0.03032, -2.394, 0.705, 2.196, -1.88, 1.681, -1.88, 1.681, -2.394, 2.196, -2.394, 2.71, -1.88, 2.196, -1.88, 2.196, -2.394, 2.71, -2.394, 0.6516, -1.88, 0.1369, -1.88, 0.1369, -2.394, 0.6516, -2.394, 1.681, -1.88, 1.166, -1.88, 1.166, -2.394, 1.681, -2.394, 1.166, -1.88, 0.6516, -1.88, 0.6516, -2.394, 1.166, -2.394, 3.225, -1.88, 2.71, -1.88, 2.71, -2.394, 3.225, -2.394, 0.1369, 0.694, 0.1369, 0.1792, 0.6516, 0.1792, 0.6516, 0.694, 0.1369, 2.238, 0.1369, 1.723, 0.6516, 1.723, 0.6516, 2.238, 0.1369, -0.3355, 0.1369, -0.8502, 0.6516, -0.8502, 0.6516, -0.3355, 0.1369, 0.1792, 0.1369, -0.3355, 0.6516, -0.3355, 0.6516, 0.1792, 0.1369, 2.753, 0.1369, 2.238, 0.6516, 2.238, 0.6516, 2.753, 0.1369, 3.267, 0.1369, 2.753, 0.6516, 2.753, 0.6516, 3.267, 0.1369, -1.365, 0.1369, -1.88, 0.6516, -1.88, 0.6516, -1.365, 0.1369, 1.209, 0.1369, 0.694, 0.6516, 0.694, 0.6516, 1.209, 0.1369, 1.723, 0.1369, 1.209, 0.6516, 1.209, 0.6516, 1.723, 0.1369, -0.8502, 0.1369, -1.365, 0.6516, -1.365, 0.6516, -0.8502, 0.1369, 3.782, 0.6516, 3.782, 0.6516, 4.297, 0.1369, 4.297, 0.1369, 3.267, 0.6516, 3.267, 0.6516, 3.782, 0.1369, 3.782, 0.6516, 4.297, 0.6516, 3.782, 1.166, 3.782, 1.166, 4.297, 0.6516, 3.782, 0.6516, 3.267, 1.166, 3.267, 1.166, 3.782, 0.6516, 1.209, 0.6516, 0.694, 1.166, 0.694, 1.166, 1.209, 0.6516, 2.753, 0.6516, 2.238, 1.166, 2.238, 1.166, 2.753, 0.6516, 1.723, 0.6516, 1.209, 1.166, 1.209, 1.166, 1.723, 0.6516, 0.694, 0.6516, 0.1792, 1.166, 0.1792, 1.166, 0.694, 0.6516, 2.238, 0.6516, 1.723, 1.166, 1.723, 1.166, 2.238, 0.6516, 3.267, 0.6516, 2.753, 1.166, 2.753, 1.166, 3.267, 2.196, 4.297, 2.71, 4.297, 2.71, 4.812, 2.196, 4.812, 1.166, 1.209, 1.166, 0.694, 1.681, 0.694, 1.681, 1.209, 0.6516, 0.1792, 0.6516, -0.3355, 1.166, 0.1792, 1.166, 0.1792, 1.681, 0.694, 1.166, 0.694, 1.681, -0.03032, 1.166, -0.03032, 1.166, 0.705, 1.681, 0.705, -1.365, -0.03032, -1.88, -0.03032, -1.88, 0.705, -1.365, 0.705, 3.225, 4.297, 3.74, 4.297, 3.74, 4.812, 3.225, 4.812, 2.196, -0.03032, 1.681, -0.03032, 1.681, 0.705, 2.196, 0.705, -0.8502, -0.03032, -1.365, -0.03032, -1.365, 0.705, -0.8502, 0.705, 1.681, 0.694, 2.196, 1.209, 1.725, 1.209, -0.3355, -0.03032, -0.8502, -0.03032, -0.8502, 0.705, -0.3355, 0.705, 2.71, 4.297, 3.225, 4.297, 3.225, 4.812, 2.71, 4.812, 1.723, -0.03032, 1.209, -0.03032, 1.209, 0.6609, 1.723, 0.6609, 1.198, 0.148, 1.166, -0.3355, 1.681, -0.3355, 1.681, 0.1792, -0.8502, 0.9256, -1.365, 0.9256, -1.365, 1.146, -0.8502, 1.146, 2.24, 1.19, 2.196, 0.694, 2.71, 0.694, 2.71, 1.209, 1.198, 0.148, 1.681, 0.1792, 1.712, 0.6628, 1.681, 4.297, 2.196, 4.297, 2.196, 4.812, 1.681, 4.812, 0.714, -0.3355, 1.166, -0.3355, 1.198, 0.148, -1.365, 0.9256, -1.88, 0.9256, -1.88, 1.146, -1.365, 1.146, 0.6516, 4.297, 1.166, 4.297, 1.166, 4.812, 0.6516, 4.812, 0.1369, 4.297, 0.6516, 4.297, 0.6516, 4.812, 0.1369, 4.812, 1.681, 4.297, 1.229, 4.297, 1.731, 3.795, 0.6516, -0.8502, 0.6516, -1.365, 1.166, -1.365, 1.166, -0.8502, 1.681, 0.9256, 1.166, 0.9256, 1.166, 1.102, 1.681, 1.102, 0.6516, -1.365, 0.6516, -1.88, 1.166, -1.88, 1.166, -1.365, -0.3355, 0.9256, -0.8502, 0.9256, -0.8502, 1.146, -0.3355, 1.102, 1.166, -0.3355, 1.166, -0.8502, 1.681, -0.8502, 1.681, -0.3355, 1.166, -1.365, 1.166, -1.88, 1.681, -1.88, 1.681, -1.365, 1.712, 0.6628, 1.681, 0.1792, 2.196, 0.1792, 2.196, 0.694, 1.166, -0.8502, 1.166, -1.365, 1.681, -1.365, 1.681, -0.8502, 2.196, 0.9256, 1.681, 0.9256, 1.681, 1.102, 2.196, 1.102, 1.681, 0.1792, 1.681, -0.3355, 2.196, -0.3355, 2.196, 0.1792, 1.681, -0.8502, 1.681, -1.365, 2.196, -1.365, 2.196, -0.8502, 1.681, -0.3355, 1.681, -0.8502, 2.196, -0.8502, 2.196, -0.3355, 1.681, -1.365, 1.681, -1.88, 2.196, -1.88, 2.196, -1.365, 1.712, 0.6628, 2.196, 0.694, 2.24, 1.19, 2.71, 0.9256, 2.196, 0.9256, 2.196, 1.102, 2.71, 1.102, 2.196, 0.694, 2.196, 0.1792, 2.71, 0.1792, 2.71, 0.694, 2.196, -0.3355, 2.196, -0.8502, 2.71, -0.8502, 2.71, -0.3355, 2.24, 1.723, 2.24, 1.19, 2.71, 1.209, 2.71, 1.723, 2.196, -1.365, 2.196, -1.88, 2.71, -1.88, 2.71, -1.365, 2.196, 0.1792, 2.196, -0.3355, 2.71, -0.3355, 2.71, 0.1792, 2.196, -0.8502, 2.196, -1.365, 2.71, -1.365, 2.71, -0.8502, 3.225, 1.209, 3.225, 0.694, 3.74, 0.694, 3.74, 1.209, 3.225, -1.365, 3.225, -1.88, 3.74, -1.88, 3.74, -1.365, 3.225, -0.8502, 3.225, -1.365, 3.74, -1.365, 3.74, -0.8502, 3.225, -0.3355, 3.225, -0.8502, 3.74, -0.8502, 3.74, -0.3355, 0.6516, 1.102, 0.6516, 0.9256, 1.166, 0.9256, 1.166, 1.102, 3.225, 0.1792, 3.225, -0.3355, 3.74, -0.3355, 3.74, 0.1792, 3.225, 0.694, 3.225, 0.1792, 3.74, 0.1792, 3.74, 0.694, 2.71, 0.694, 2.71, 0.1792, 3.225, 0.1792, 3.225, 0.694, 2.71, 0.1792, 2.71, -0.3355, 3.225, -0.3355, 3.225, 0.1792, 4.297, -0.03032, 4.297, 0.705, 4.812, 0.705, 4.812, -0.03032, 2.71, -0.3355, 2.71, -0.8502, 3.225, -0.8502, 3.225, -0.3355, 2.71, -0.8502, 2.71, -1.365, 3.225, -1.365, 3.225, -0.8502, 2.71, -1.365, 2.71, -1.88, 3.225, -1.88, 3.225, -1.365, 2.71, 1.209, 2.71, 0.694, 3.225, 0.694, 3.225, 1.209, 1.166, 2.238, 1.166, 1.723, 1.681, 1.723, 1.681, 2.238, 1.166, 1.723, 1.166, 1.209, 1.681, 1.209, 1.681, 1.723, 1.166, 2.753, 1.166, 2.238, 1.681, 2.238, 1.681, 2.753, 1.166, 3.267, 1.166, 2.753, 1.681, 2.753, 3.782, -0.03032, 3.267, -0.03032, 3.267, 0.6609, 3.782, 0.705, 1.681, 3.267, 1.725, 2.771, 2.196, 2.753, 1.725, 2.238, 1.725, 1.723, 2.196, 1.723, 2.196, 2.238, 1.166, -0.03032, 1.166, 0.6609, 0.6516, 0.6609, 0.6516, -0.03032, 1.681, 3.267, 1.229, 3.267, 1.725, 2.771, 2.238, -0.03032, 1.723, -0.03032, 1.723, 0.6609, 2.238, 0.6609, 1.209, -0.03032, 0.694, -0.03032, 0.694, 0.705, 1.209, 0.6609, 3.782, -0.03032, 3.782, 0.705, 4.297, 0.705, 4.297, -0.03032, 1.681, 4.297, 1.731, 3.795, 2.196, 3.782, 2.196, 4.297, 2.24, 2.759, 2.24, 2.238, 2.71, 2.238, 2.71, 2.753, 2.238, 0.705, 1.723, 0.705, 1.723, 0.9256, 2.238, 0.9256, 1.166, 4.812, 1.229, 4.297, 1.681, 4.297, 1.681, 4.812, 2.24, 2.238, 2.24, 1.723, 2.71, 1.723, 2.71, 2.238, 2.753, 0.9256, 2.238, 0.9256, 2.238, 1.102, 2.753, 1.102, 2.753, -0.03032, 2.238, -0.03032, 2.238, 0.6609, 2.753, 0.6609, 2.238, 0.9256, 1.723, 0.9256, 1.723, 1.102, 2.238, 1.102, 2.196, 3.267, 1.731, 3.267, 2.24, 2.759, 1.166, 0.9256, 1.681, 0.9256, 1.681, 1.102, 1.166, 1.102, 1.723, 0.9256, 1.209, 0.9256, 1.209, 1.102, 1.723, 1.102, 2.196, 3.782, 2.196, 3.267, 2.71, 3.267, 2.71, 3.782, 2.196, 4.297, 2.196, 3.782, 2.71, 3.782, 2.71, 4.297, 1.166, 3.782, 1.229, 3.267, 1.681, 3.267, 4.297, 0.705, 4.297, 0.9256, 4.812, 0.9256, 4.812, 0.705, 1.725, 1.723, 1.725, 1.209, 2.196, 1.209, 2.196, 1.723, 2.196, 3.267, 2.24, 2.759, 2.71, 2.753, 2.71, 3.267, 3.225, 2.753, 3.225, 2.238, 3.74, 2.238, 3.74, 2.753, 3.225, 3.782, 3.225, 3.267, 3.74, 3.267, 3.74, 3.782, 3.225, 1.723, 3.225, 1.209, 3.74, 1.209, 3.74, 1.723, 3.225, 2.238, 3.225, 1.723, 3.74, 1.723, 3.74, 2.238, 3.225, 4.297, 3.225, 3.782, 3.74, 3.782, 3.74, 4.297, 3.225, 3.267, 3.225, 2.753, 3.74, 2.753, 3.74, 3.267, 2.71, 3.267, 2.71, 2.753, 3.225, 2.753, 3.225, 3.267, 2.71, 4.297, 2.71, 3.782, 3.225, 3.782, 3.225, 4.297, 2.71, 2.238, 2.71, 1.723, 3.225, 1.723, 3.225, 2.238, 2.71, 1.723, 2.71, 1.209, 3.225, 1.209, 3.225, 1.723, 2.71, 3.782, 2.71, 3.267, 3.225, 3.267, 3.225, 3.782, 2.71, 2.753, 2.71, 2.238, 3.225, 2.238, 3.225, 2.753, 1.681, 3.782, 1.166, 3.782, 1.681, 3.267, 1.166, 3.782, 1.681, 3.782, 1.166, 4.297, 1.723, 0.705, 1.209, 0.705, 1.209, 0.9256, 1.723, 0.9256, 1.166, 0.705, 1.681, 0.705, 1.681, 0.9256, 1.166, 0.9256, 2.753, 0.705, 2.238, 0.705, 2.238, 0.9256, 2.753, 0.9256, -1.365, 0.705, -1.88, 0.705, -1.88, 0.9256, -1.365, 0.9256, 1.681, 0.705, 1.166, 0.705, 1.166, 0.9256, 1.681, 0.9256, -0.3355, 0.705, -0.8502, 0.705, -0.8502, 0.9256, -0.3355, 0.9256, 2.71, 0.705, 2.196, 0.705, 2.196, 0.9256, 2.71, 0.9256, -0.8502, 0.705, -1.365, 0.705, -1.365, 0.9256, -0.8502, 0.9256, 2.196, 0.705, 1.681, 0.705, 1.681, 0.9256, 2.196, 0.9256, 3.782, 1.102, 3.782, 0.9256, 3.267, 0.9256, 3.267, 1.102, 4.297, 0.9256, 4.297, 1.102, 4.812, 1.146, 4.812, 0.9256, 2.196, 3.267, 2.196, 3.782, 1.731, 3.795, 1.731, 3.267, 4.297, 0.9256, 4.297, 0.705, 3.782, 0.705, 3.782, 0.9256, 0.6516, 0.9256, 0.6516, 0.705, 1.166, 0.705, 1.166, 0.9256, 0.7238, -0.3367, 0.6797, -0.3367, 0.6614, -0.8514, -0.3374, 1.111, -0.3374, 1.08, -0.8521, 1.124, 4.295, 1.125, 4.295, 1.156, 4.81, 1.169, 1.175, 4.296, 1.219, 4.296, 1.156, 4.81, 0.7894, -0.4108, 1.273, 0.07267, 1.251, 0.09473, 0.7453, -0.4108, 1.109, 0.8759, 1.615, 0.8759, 1.606, 0.8447, 1.091, 0.8447, 1.273, 0.07267, 1.788, 0.5874, 1.766, 0.6094, 1.251, 0.09473, 1.615, 0.8759, 2.129, 0.8759, 2.12, 0.8447, 1.606, 0.8447, 1.788, 0.5874, 2.315, 1.115, 2.284, 1.128, 1.766, 0.6094, 2.129, 0.8759, 2.648, 0.8759, 2.635, 0.8447, 2.12, 0.8447, 2.24, 1.19, 2.24, 1.723, 2.209, 1.723, 2.209, 1.203, 1.203, 1.133, 1.723, 1.133, 1.723, 1.102, 1.209, 1.102, 2.24, 1.723, 2.24, 2.238, 2.209, 2.238, 2.209, 1.723, 1.723, 1.133, 2.238, 1.133, 2.238, 1.102, 1.723, 1.102, 2.24, 2.238, 2.24, 2.759, 2.209, 2.755, 2.209, 2.238, 2.238, 1.133, 2.755, 1.133, 2.753, 1.102, 2.238, 1.102, 1.656, 3.719, 1.153, 4.222, 1.109, 4.222, 1.62, 3.71, 1.256, 1.391, 0.7453, 1.391, 0.727, 1.359, 1.242, 1.359, 1.731, 3.267, 1.731, 3.795, 1.696, 3.786, 1.696, 3.267, 3.267, 1.133, 3.786, 1.133, 3.782, 1.102, 3.267, 1.102, 1.218, 1.321, 1.733, 1.321, 1.746, 1.352, 1.233, 1.352, 1.589, 3.16, 2.102, 2.648, 2.133, 2.652, 1.624, 3.16, 0.714, -0.3355, 0.6516, -0.8502, 1.166, -0.8502, 1.166, -0.3355, 1.858, 1.087, 1.827, 1.087, 1.754, 0.6329, 2.015, 1.087, 2.002, 1.087, 1.857, 0.6329, 0.8016, 3.074, 0.8198, 3.074, 0.6381, 3.493, 1.084, 3.138, 1.128, 3.138, 1.02, 3.588, 1.725, 2.235, 1.725, 2.765, 1.681, 2.749, 1.681, 2.231, 2.231, 0.705, 2.749, 0.705, 2.746, 0.6609, 2.235, 0.6609, 1.725, 1.209, 1.725, 1.723, 1.681, 1.723, 1.681, 1.209, 1.209, 0.705, 1.723, 0.705, 1.723, 0.6609, 1.209, 0.6609, 1.725, 1.723, 1.725, 2.238, 1.681, 2.238, 1.681, 1.723, 1.723, 0.705, 2.238, 0.705, 2.238, 0.6609, 1.723, 0.6609, 0.6436, 1.025, 1.159, 1.025, 1.161, 1.069, 0.6514, 1.069, 1.313, 3.334, 1.822, 2.825, 1.865, 2.845, 1.368, 3.341, 1.725, 2.771, 1.725, 2.238, 2.196, 2.238, 2.196, 2.753, -3.981, -1.365, -3.981, -0.8502, -4.495, -0.8502, -4.495, -1.365, -3.981, -1.88, -3.981, -1.365, -4.495, -1.365, -4.495, -1.88, -3.981, -2.394, -3.981, -1.88, -4.495, -1.88, -4.495, -2.394, -3.981, 0.1792, -3.981, 0.694, -4.495, 0.694, -4.495, 0.1792, -3.981, 4.297, -3.981, 4.812, -4.495, 4.812, -4.495, 4.297, -3.981, 1.723, -3.981, 2.238, -4.495, 2.238, -4.495, 1.723, -3.981, 3.267, -3.981, 3.782, -4.495, 3.782, -4.495, 3.267, -3.981, -0.3355, -3.981, 0.1792, -4.495, 0.1792, -4.495, -0.3355, -3.981, 3.782, -3.981, 4.297, -4.495, 4.297, -4.495, 3.782, -3.981, 1.209, -3.981, 1.723, -4.495, 1.723, -4.495, 1.209, -3.981, -0.8502, -3.981, -0.3355, -4.495, -0.3355, -4.495, -0.8502, -3.981, 2.238, -3.981, 2.753, -4.495, 2.753, -4.495, 2.238, -3.981, 0.694, -3.981, 1.209, -4.495, 1.209, -4.495, 0.694, -3.981, 2.753, -3.981, 3.267, -4.495, 3.267, -4.495, 2.753, -3.981, -2.909, -3.981, -2.394, -4.495, -2.394, -4.495, -2.909, -3.466, -2.909, -3.466, -2.394, -3.981, -2.394, -3.981, -2.909, -3.466, 2.753, -3.466, 3.267, -3.981, 3.267, -3.981, 2.753, -3.466, 0.694, -3.466, 1.209, -3.981, 1.209, -3.981, 0.694, -3.466, 2.238, -3.466, 2.753, -3.981, 2.753, -3.981, 2.238, -3.466, -0.8502, -3.466, -0.3355, -3.981, -0.3355, -3.981, -0.8502, -3.466, 1.209, -3.466, 1.723, -3.981, 1.723, -3.981, 1.209, -3.466, 3.782, -3.466, 4.297, -3.981, 4.297, -3.981, 3.782, -3.466, -0.3355, -3.466, 0.1792, -3.981, 0.1792, -3.981, -0.3355, -3.466, 3.267, -3.466, 3.782, -3.981, 3.782, -3.981, 3.267, -3.466, 1.723, -3.466, 2.238, -3.981, 2.238, -3.981, 1.723, -3.466, 4.297, -3.466, 4.812, -3.981, 4.812, -3.981, 4.297, -3.466, 0.1792, -3.466, 0.694, -3.981, 0.694, -3.981, 0.1792, -3.466, -2.394, -3.466, -1.88, -3.981, -1.88, -3.981, -2.394, -3.466, -1.88, -3.466, -1.365, -3.981, -1.365, -3.981, -1.88, -3.466, -1.365, -3.466, -0.8502, -3.981, -0.8502, -3.981, -1.365])
_ca = me_level_5.color_attributes.new('Attribute', 'BYTE_COLOR', 'CORNER')
_ca.data.foreach_set('color', [1.0, 1.0, 1.0, 1.0, 1.0, 1.0, 1.0, 1.0, 0.0, 0.0, 0.0, 1.0, 0.0, 0.0, 0.0, 1.0, 0.0, 0.0, 0.0, 1.0, 0.0, 0.0, 0.0, 1.0, 1.0, 1.0, 1.0, 1.0, 1.0, 1.0, 1.0, 1.0, 0.0, 0.0, 0.0, 1.0, 0.0, 0.0, 0.0, 1.0, 1.0, 1.0, 1.0, 1.0, 1.0, 1.0, 1.0, 1.0, 1.0, 1.0, 1.0, 1.0, 1.0, 1.0, 1.0, 1.0, 0.0, 0.0, 0.0, 1.0, 0.0, 0.0, 0.0, 1.0, 0.0, 0.0, 0.0, 1.0, 1.0, 1.0, 1.0, 1.0, 1.0, 1.0, 1.0, 1.0, 1.0, 1.0, 1.0, 1.0, 1.0, 1.0, 1.0, 1.0, 0.0, 0.0, 0.0, 1.0, 1.0, 1.0, 1.0, 1.0, 1.0, 1.0, 1.0, 1.0, 1.0, 1.0, 1.0, 1.0, 0.0, 0.0, 0.0, 1.0, 0.0, 0.0, 0.0, 1.0, 1.0, 1.0, 1.0, 1.0, 1.0, 1.0, 1.0, 1.0, 0.0, 0.0, 0.0, 1.0, 0.0, 0.0, 0.0, 1.0, 1.0, 1.0, 1.0, 1.0, 1.0, 1.0, 1.0, 1.0, 0.0, 0.0, 0.0, 1.0, 0.0, 0.0, 0.0, 1.0, 1.0, 1.0, 1.0, 1.0, 0.0, 0.0, 0.0, 1.0, 1.0, 1.0, 1.0, 1.0, 1.0, 1.0, 1.0, 1.0, 0.0, 0.0, 0.0, 1.0, 0.0, 0.0, 0.0, 1.0, 1.0, 1.0, 1.0, 1.0, 1.0, 1.0, 1.0, 1.0, 0.0, 0.0, 0.0, 1.0, 0.0, 0.0, 0.0, 1.0, 1.0, 1.0, 1.0, 1.0, 1.0, 1.0, 1.0, 1.0, 0.0, 0.0, 0.0, 1.0, 0.0, 0.0, 0.0, 1.0, 1.0, 1.0, 1.0, 1.0, 1.0, 1.0, 1.0, 1.0, 0.0, 0.0, 0.0, 1.0, 1.0, 1.0, 1.0, 1.0, 0.0, 0.0, 0.0, 1.0, 0.0, 0.0, 0.0, 1.0, 1.0, 1.0, 1.0, 1.0, 1.0, 1.0, 1.0, 1.0, 0.0, 0.0, 0.0, 1.0, 0.0, 0.0, 0.0, 1.0, 1.0, 1.0, 1.0, 1.0, 1.0, 1.0, 1.0, 1.0, 0.0, 0.0, 0.0, 1.0, 0.0, 0.0, 0.0, 1.0, 1.0, 1.0, 1.0, 1.0, 1.0, 1.0, 1.0, 1.0, 0.0, 0.0, 0.0, 1.0, 0.0, 0.0, 0.0, 1.0, 1.0, 1.0, 1.0, 1.0, 0.0, 0.0, 0.0, 1.0, 1.0, 1.0, 1.0, 1.0, 1.0, 1.0, 1.0, 1.0, 0.0, 0.0, 0.0, 1.0, 0.0, 0.0, 0.0, 1.0, 1.0, 1.0, 1.0, 1.0, 1.0, 1.0, 1.0, 1.0, 0.0, 0.0, 0.0, 1.0, 0.0, 0.0, 0.0, 1.0, 1.0, 1.0, 1.0, 1.0, 1.0, 1.0, 1.0, 1.0, 0.0, 0.0, 0.0, 1.0, 1.0, 1.0, 1.0, 1.0, 1.0, 1.0, 1.0, 1.0, 1.0, 1.0, 1.0, 1.0, 1.0, 1.0, 1.0, 1.0, 1.0, 1.0, 1.0, 1.0, 1.0, 1.0, 1.0, 1.0, 1.0, 1.0, 1.0, 1.0, 1.0, 1.0, 1.0, 1.0, 1.0, 1.0, 1.0, 1.0, 1.0, 1.0, 1.0, 1.0, 1.0, 1.0, 1.0, 1.0, 1.0, 1.0, 1.0, 1.0, 1.0, 1.0, 1.0, 1.0, 1.0, 1.0, 1.0, 1.0, 1.0, 1.0, 1.0, 1.0, 1.0, 1.0, 1.0, 1.0, 1.0, 1.0, 1.0, 1.0, 1.0, 1.0, 1.0, 1.0, 1.0, 1.0, 1.0, 1.0, 1.0, 1.0, 1.0, 1.0, 1.0, 1.0, 1.0, 1.0, 1.0, 1.0, 1.0, 1.0, 1.0, 1.0, 1.0, 1.0, 1.0, 1.0, 1.0, 1.0, 1.0, 1.0, 1.0, 1.0, 1.0, 1.0, 1.0, 1.0, 1.0, 1.0, 1.0, 1.0, 1.0, 1.0, 1.0, 1.0, 1.0, 1.0, 1.0, 1.0, 1.0, 1.0, 1.0, 1.0, 1.0, 1.0, 1.0, 1.0, 1.0, 1.0, 1.0, 1.0, 1.0, 1.0, 1.0, 1.0, 1.0, 1.0, 1.0, 1.0, 1.0, 1.0, 1.0, 1.0, 1.0, 1.0, 1.0, 1.0, 1.0, 1.0, 1.0, 1.0, 1.0, 1.0, 1.0, 1.0, 1.0, 1.0, 1.0, 1.0, 1.0, 1.0, 1.0, 1.0, 1.0, 1.0, 1.0, 1.0, 1.0, 1.0, 1.0, 1.0, 1.0, 1.0, 1.0, 1.0, 1.0, 1.0, 1.0, 1.0, 1.0, 1.0, 1.0, 1.0, 1.0, 1.0, 1.0, 1.0, 1.0, 1.0, 1.0, 1.0, 1.0, 1.0, 1.0, 1.0, 1.0, 1.0, 1.0, 1.0, 1.0, 1.0, 1.0, 1.0, 1.0, 1.0, 1.0, 1.0, 1.0, 1.0, 1.0, 1.0, 1.0, 1.0, 1.0, 1.0, 1.0, 1.0, 1.0, 1.0, 1.0, 1.0, 1.0, 1.0, 1.0, 1.0, 1.0, 1.0, 1.0, 1.0, 1.0, 1.0, 1.0, 1.0, 1.0, 1.0, 1.0, 1.0, 1.0, 1.0, 1.0, 1.0, 1.0, 1.0, 1.0, 1.0, 1.0, 1.0, 1.0, 1.0, 1.0, 1.0, 1.0, 1.0, 1.0, 1.0, 1.0, 1.0, 1.0, 1.0, 1.0, 1.0, 1.0, 1.0, 1.0, 1.0, 1.0, 1.0, 1.0, 1.0, 1.0, 1.0, 1.0, 1.0, 1.0, 1.0, 1.0, 1.0, 1.0, 1.0, 1.0, 1.0, 1.0, 1.0, 1.0, 1.0, 1.0, 1.0, 1.0, 1.0, 1.0, 1.0, 1.0, 1.0, 1.0, 1.0, 1.0, 1.0, 1.0, 1.0, 1.0, 1.0, 1.0, 1.0, 1.0, 1.0, 1.0, 1.0, 1.0, 1.0, 1.0, 1.0, 1.0, 1.0, 1.0, 1.0, 1.0, 1.0, 1.0, 1.0, 1.0, 1.0, 1.0, 1.0, 1.0, 1.0, 1.0, 1.0, 1.0, 1.0, 1.0, 1.0, 1.0, 1.0, 1.0, 1.0, 1.0, 1.0, 1.0, 1.0, 1.0, 1.0, 1.0, 1.0, 1.0, 1.0, 1.0, 1.0, 1.0, 1.0, 1.0, 1.0, 1.0, 1.0, 1.0, 1.0, 1.0, 1.0, 1.0, 1.0, 1.0, 1.0, 1.0, 1.0, 1.0, 1.0, 1.0, 1.0, 1.0, 1.0, 1.0, 1.0, 1.0, 1.0, 1.0, 1.0, 1.0, 1.0, 1.0, 1.0, 1.0, 1.0, 1.0, 1.0, 1.0, 1.0, 1.0, 1.0, 1.0, 1.0, 1.0, 1.0, 1.0, 1.0, 1.0, 1.0, 1.0, 1.0, 1.0, 1.0, 1.0, 1.0, 1.0, 1.0, 1.0, 1.0, 1.0, 1.0, 1.0, 1.0, 1.0, 1.0, 1.0, 1.0, 1.0, 1.0, 1.0, 1.0, 1.0, 1.0, 1.0, 1.0, 1.0, 1.0, 1.0, 1.0, 1.0, 1.0, 1.0, 1.0, 1.0, 1.0, 1.0, 1.0, 1.0, 1.0, 1.0, 1.0, 1.0, 1.0, 1.0, 1.0, 1.0, 1.0, 1.0, 1.0, 1.0, 1.0, 1.0, 1.0, 1.0, 1.0, 1.0, 1.0, 1.0, 1.0, 1.0, 1.0, 1.0, 1.0, 1.0, 1.0, 1.0, 1.0, 1.0, 1.0, 1.0, 1.0, 1.0, 1.0, 1.0, 1.0, 1.0, 1.0, 1.0, 1.0, 1.0, 1.0, 1.0, 1.0, 1.0, 1.0, 1.0, 1.0, 1.0, 1.0, 1.0, 1.0, 1.0, 1.0, 1.0, 1.0, 1.0, 1.0, 1.0, 1.0, 1.0, 1.0, 1.0, 1.0, 1.0, 1.0, 1.0, 1.0, 1.0, 1.0, 1.0, 1.0, 1.0, 1.0, 1.0, 1.0, 1.0, 1.0, 1.0, 1.0, 1.0, 1.0, 1.0, 1.0, 1.0, 1.0, 1.0, 1.0, 1.0, 1.0, 1.0, 1.0, 1.0, 1.0, 1.0, 1.0, 1.0, 1.0, 1.0, 1.0, 1.0, 1.0, 1.0, 1.0, 1.0, 1.0, 1.0, 1.0, 1.0, 1.0, 1.0, 1.0, 1.0, 1.0, 1.0, 1.0, 1.0, 1.0, 1.0, 1.0, 1.0, 1.0, 1.0, 1.0, 1.0, 1.0, 1.0, 1.0, 1.0, 1.0, 1.0, 1.0, 1.0, 1.0, 1.0, 1.0, 1.0, 1.0, 1.0, 1.0, 1.0, 1.0, 1.0, 1.0, 1.0, 1.0, 1.0, 1.0, 1.0, 1.0, 1.0, 1.0, 1.0, 1.0, 1.0, 1.0, 1.0, 1.0, 1.0, 1.0, 1.0, 1.0, 1.0, 1.0, 1.0, 1.0, 1.0, 1.0, 1.0, 1.0, 1.0, 1.0, 1.0, 1.0, 1.0, 1.0, 1.0, 1.0, 1.0, 1.0, 1.0, 1.0, 1.0, 1.0, 1.0, 1.0, 1.0, 1.0, 1.0, 1.0, 1.0, 1.0, 1.0, 1.0, 1.0, 1.0, 1.0, 1.0, 1.0, 1.0, 1.0, 1.0, 1.0, 1.0, 1.0, 1.0, 1.0, 1.0, 1.0, 1.0, 1.0, 1.0, 1.0, 1.0, 1.0, 1.0, 1.0, 1.0, 1.0, 1.0, 1.0, 1.0, 1.0, 1.0, 1.0, 1.0, 1.0, 1.0, 1.0, 1.0, 1.0, 1.0, 1.0, 1.0, 1.0, 1.0, 1.0, 1.0, 1.0, 1.0, 1.0, 1.0, 1.0, 1.0, 1.0, 1.0, 1.0, 1.0, 1.0, 1.0, 1.0, 1.0, 1.0, 1.0, 1.0, 1.0, 1.0, 1.0, 1.0, 1.0, 1.0, 1.0, 1.0, 1.0, 1.0, 1.0, 1.0, 1.0, 1.0, 1.0, 1.0, 1.0, 1.0, 1.0, 1.0, 1.0, 1.0, 1.0, 1.0, 1.0, 1.0, 1.0, 1.0, 1.0, 1.0, 1.0, 1.0, 1.0, 1.0, 1.0, 1.0, 1.0, 1.0, 1.0, 1.0, 1.0, 1.0, 1.0, 1.0, 1.0, 1.0, 1.0, 1.0, 1.0, 1.0, 1.0, 1.0, 1.0, 1.0, 1.0, 1.0, 1.0, 1.0, 1.0, 1.0, 1.0, 1.0, 1.0, 1.0, 1.0, 1.0, 1.0, 1.0, 1.0, 1.0, 1.0, 1.0, 1.0, 1.0, 1.0, 1.0, 1.0, 1.0, 1.0, 1.0, 1.0, 1.0, 1.0, 1.0, 1.0, 1.0, 1.0, 1.0, 1.0, 1.0, 1.0, 1.0, 1.0, 1.0, 1.0, 1.0, 1.0, 1.0, 1.0, 1.0, 1.0, 1.0, 1.0, 1.0, 1.0, 1.0, 1.0, 1.0, 1.0, 1.0, 1.0, 1.0, 1.0, 1.0, 1.0, 1.0, 1.0, 1.0, 1.0, 1.0, 1.0, 1.0, 1.0, 1.0, 1.0, 1.0, 1.0, 1.0, 1.0, 1.0, 1.0, 1.0, 1.0, 1.0, 1.0, 1.0, 1.0, 1.0, 1.0, 1.0, 1.0, 1.0, 1.0, 1.0, 1.0, 0.0, 0.0, 0.0, 1.0, 1.0, 1.0, 1.0, 1.0, 1.0, 1.0, 1.0, 1.0, 0.0, 0.0, 0.0, 1.0, 1.0, 1.0, 1.0, 1.0, 1.0, 1.0, 1.0, 1.0, 1.0, 1.0, 1.0, 1.0, 1.0, 1.0, 1.0, 1.0, 1.0, 1.0, 1.0, 1.0, 1.0, 1.0, 1.0, 1.0, 1.0, 1.0, 1.0, 1.0, 1.0, 1.0, 1.0, 1.0, 1.0, 1.0, 1.0, 1.0, 1.0, 1.0, 1.0, 1.0, 1.0, 1.0, 1.0, 1.0, 1.0, 1.0, 1.0, 1.0, 1.0, 1.0, 1.0, 1.0, 0.0, 0.0, 0.0, 1.0, 0.0, 0.0, 0.0, 1.0, 1.0, 1.0, 1.0, 1.0, 1.0, 1.0, 1.0, 1.0, 0.0, 0.0, 0.0, 1.0, 0.0, 0.0, 0.0, 1.0, 1.0, 1.0, 1.0, 1.0, 1.0, 1.0, 1.0, 1.0, 1.0, 1.0, 1.0, 1.0, 1.0, 1.0, 1.0, 1.0, 1.0, 1.0, 1.0, 1.0, 1.0, 1.0, 1.0, 1.0, 1.0, 1.0, 1.0, 1.0, 1.0, 1.0, 1.0, 1.0, 1.0, 1.0, 1.0, 1.0, 1.0, 1.0, 1.0, 1.0, 1.0, 1.0, 1.0, 1.0, 1.0, 1.0, 1.0, 1.0, 1.0, 1.0, 1.0, 1.0, 0.0, 0.0, 0.0, 1.0, 1.0, 1.0, 1.0, 1.0, 1.0, 1.0, 1.0, 1.0, 0.0, 0.0, 0.0, 1.0, 1.0, 1.0, 1.0, 1.0, 1.0, 1.0, 1.0, 1.0, 1.0, 1.0, 1.0, 1.0, 1.0, 1.0, 1.0, 1.0, 1.0, 1.0, 1.0, 1.0, 1.0, 1.0, 1.0, 1.0, 1.0, 1.0, 1.0, 1.0, 1.0, 1.0, 1.0, 1.0, 1.0, 1.0, 1.0, 1.0, 1.0, 1.0, 1.0, 1.0, 1.0, 1.0, 1.0, 1.0, 1.0, 1.0, 1.0, 1.0, 1.0, 1.0, 1.0, 1.0, 1.0, 1.0, 1.0, 1.0, 1.0, 1.0, 1.0, 1.0, 1.0, 1.0, 1.0, 1.0, 0.0, 0.0, 0.0, 1.0, 1.0, 1.0, 1.0, 1.0, 1.0, 1.0, 1.0, 1.0, 1.0, 1.0, 1.0, 1.0, 1.0, 1.0, 1.0, 1.0, 1.0, 1.0, 1.0, 1.0, 1.0, 1.0, 1.0, 1.0, 1.0, 1.0, 1.0, 1.0, 1.0, 1.0, 1.0, 1.0, 1.0, 1.0, 1.0, 1.0, 1.0, 1.0, 1.0, 1.0, 1.0, 1.0, 1.0, 1.0, 1.0, 1.0, 1.0, 1.0, 1.0, 1.0, 1.0, 1.0, 1.0, 1.0, 1.0, 1.0, 1.0, 1.0, 1.0, 1.0, 1.0, 1.0, 1.0, 1.0, 0.0, 0.0, 0.0, 1.0, 1.0, 1.0, 1.0, 1.0, 1.0, 1.0, 1.0, 1.0, 1.0, 1.0, 1.0, 1.0, 1.0, 1.0, 1.0, 1.0, 1.0, 1.0, 1.0, 1.0, 1.0, 1.0, 1.0, 1.0, 1.0, 1.0, 1.0, 1.0, 1.0, 1.0, 1.0, 1.0, 1.0, 1.0, 1.0, 1.0, 1.0, 1.0, 1.0, 1.0, 1.0, 1.0, 1.0, 1.0, 1.0, 1.0, 1.0, 1.0, 1.0, 1.0, 1.0, 1.0, 1.0, 1.0, 1.0, 1.0, 1.0, 1.0, 1.0, 1.0, 1.0, 1.0, 1.0, 1.0, 1.0, 1.0, 1.0, 1.0, 1.0, 1.0, 1.0, 1.0, 1.0, 1.0, 1.0, 1.0, 1.0, 1.0, 1.0, 1.0, 1.0, 1.0, 1.0, 1.0, 1.0, 1.0, 1.0, 1.0, 1.0, 1.0, 1.0, 1.0, 1.0, 1.0, 1.0, 1.0, 1.0, 1.0, 1.0, 1.0, 1.0, 1.0, 1.0, 1.0, 1.0, 1.0, 1.0, 1.0, 1.0, 1.0, 1.0, 1.0, 1.0, 1.0, 1.0, 1.0, 1.0, 1.0, 1.0, 1.0, 1.0, 1.0, 1.0, 1.0, 1.0, 1.0, 1.0, 1.0, 1.0, 1.0, 1.0, 1.0, 1.0, 1.0, 1.0, 1.0, 1.0, 1.0, 1.0, 1.0, 1.0, 1.0, 1.0, 1.0, 1.0, 1.0, 1.0, 1.0, 1.0, 1.0, 1.0, 1.0, 1.0, 1.0, 1.0, 1.0, 1.0, 1.0, 1.0, 1.0, 1.0, 1.0, 1.0, 1.0, 1.0, 1.0, 1.0, 1.0, 1.0, 1.0, 1.0, 1.0, 1.0, 1.0, 1.0, 1.0, 1.0, 1.0, 1.0, 1.0, 1.0, 1.0, 1.0, 1.0, 1.0, 1.0, 1.0, 1.0, 1.0, 1.0, 1.0, 1.0, 1.0, 1.0, 1.0, 1.0, 1.0, 1.0, 1.0, 1.0, 1.0, 1.0, 1.0, 1.0, 1.0, 1.0, 1.0, 1.0, 1.0, 1.0, 1.0, 1.0, 1.0, 1.0, 1.0, 1.0, 1.0, 1.0, 1.0, 1.0, 1.0, 1.0, 1.0, 1.0, 1.0, 1.0, 1.0, 1.0, 1.0, 1.0, 1.0, 1.0, 1.0, 1.0, 1.0, 1.0, 1.0, 1.0, 1.0, 1.0, 1.0, 1.0, 1.0, 1.0, 1.0, 1.0, 1.0, 1.0, 1.0, 1.0, 1.0, 1.0, 1.0, 1.0, 1.0, 1.0, 1.0, 1.0, 1.0, 1.0, 1.0, 1.0, 1.0, 1.0, 1.0, 1.0, 1.0, 1.0, 1.0, 1.0, 1.0, 1.0, 1.0, 1.0, 1.0, 1.0, 1.0, 1.0, 1.0, 1.0, 1.0, 1.0, 1.0, 1.0, 1.0, 1.0, 1.0, 1.0, 1.0, 1.0, 1.0, 1.0, 1.0, 1.0, 1.0, 1.0, 1.0, 1.0, 1.0, 1.0, 1.0, 1.0, 1.0, 1.0, 1.0, 1.0, 1.0, 1.0, 1.0, 1.0, 1.0, 1.0, 1.0, 1.0, 1.0, 1.0, 1.0, 1.0, 1.0, 1.0, 1.0, 1.0, 1.0, 1.0, 1.0, 1.0, 1.0, 1.0, 1.0, 1.0, 1.0, 1.0, 1.0, 1.0, 1.0, 1.0, 1.0, 1.0, 1.0, 1.0, 1.0, 1.0, 1.0, 1.0, 1.0, 1.0, 1.0, 1.0, 1.0, 1.0, 1.0, 1.0, 1.0, 1.0, 1.0, 1.0, 1.0, 1.0, 1.0, 1.0, 1.0, 1.0, 1.0, 1.0, 1.0, 1.0, 1.0, 1.0, 1.0, 1.0, 1.0, 1.0, 1.0, 1.0, 1.0, 1.0, 1.0, 1.0, 1.0, 1.0, 1.0, 1.0, 1.0, 1.0, 1.0, 1.0, 1.0, 1.0, 1.0, 1.0, 1.0, 1.0, 1.0, 1.0, 1.0, 1.0, 1.0, 1.0, 1.0, 1.0, 1.0, 1.0, 1.0, 1.0, 1.0, 1.0, 1.0, 1.0, 1.0, 1.0, 1.0, 1.0, 1.0, 1.0, 1.0, 1.0, 1.0, 1.0, 1.0, 1.0, 1.0, 1.0, 1.0, 1.0, 1.0, 1.0, 1.0, 1.0, 1.0, 1.0, 1.0, 1.0, 1.0, 1.0, 1.0, 1.0, 1.0, 1.0, 1.0, 1.0, 1.0, 1.0, 1.0, 1.0, 1.0, 1.0, 1.0, 1.0, 1.0, 1.0, 1.0, 1.0, 1.0, 1.0, 1.0, 1.0, 1.0, 1.0, 1.0, 1.0, 1.0, 1.0, 1.0, 1.0, 1.0, 1.0, 1.0, 1.0, 1.0, 1.0, 1.0, 1.0, 1.0, 1.0, 1.0, 1.0, 1.0, 1.0, 1.0, 1.0, 1.0, 1.0, 1.0, 1.0, 1.0, 1.0, 1.0, 1.0, 1.0, 1.0, 1.0, 1.0, 1.0, 1.0, 1.0, 1.0, 1.0, 1.0, 1.0, 1.0, 1.0, 1.0, 1.0, 1.0, 1.0, 1.0, 1.0, 1.0, 1.0, 1.0, 1.0, 1.0, 1.0, 1.0, 1.0, 1.0, 1.0, 1.0, 1.0, 1.0, 1.0, 1.0, 1.0, 1.0, 1.0, 1.0, 1.0, 1.0, 1.0, 1.0, 1.0, 1.0, 1.0, 1.0, 1.0, 1.0, 1.0, 1.0, 1.0, 1.0, 1.0, 1.0, 1.0, 1.0, 1.0, 1.0, 1.0, 1.0, 1.0, 1.0, 1.0, 1.0, 1.0, 1.0, 1.0, 1.0, 1.0, 1.0, 1.0, 1.0, 1.0, 1.0, 1.0, 1.0, 1.0, 1.0, 1.0, 1.0, 1.0, 1.0, 1.0, 1.0, 1.0, 1.0, 1.0, 1.0, 1.0, 1.0, 1.0, 1.0, 1.0, 1.0, 1.0, 1.0, 1.0, 1.0, 1.0, 1.0, 1.0, 1.0, 1.0, 1.0, 1.0, 1.0, 1.0, 1.0, 1.0, 1.0, 1.0, 1.0, 1.0, 1.0, 1.0, 1.0, 1.0, 1.0, 1.0, 1.0, 1.0, 1.0, 1.0, 1.0, 1.0, 1.0, 1.0, 1.0, 1.0, 1.0, 1.0, 1.0, 1.0, 1.0, 1.0, 1.0, 1.0, 1.0, 1.0, 1.0, 1.0, 1.0, 1.0, 1.0, 1.0, 1.0, 1.0, 1.0, 1.0, 1.0, 1.0, 1.0, 1.0, 1.0, 1.0, 1.0, 1.0, 1.0, 1.0, 1.0, 1.0, 1.0, 1.0, 1.0, 1.0, 1.0, 1.0, 1.0, 1.0, 1.0, 1.0, 1.0, 1.0, 1.0, 1.0, 1.0, 1.0, 1.0, 1.0, 1.0, 1.0, 1.0, 1.0, 1.0, 1.0, 1.0, 1.0, 1.0, 1.0, 1.0, 1.0, 1.0, 1.0, 1.0, 1.0, 1.0, 1.0, 1.0, 1.0, 1.0, 1.0, 1.0, 1.0, 1.0, 1.0, 1.0, 1.0, 1.0, 1.0, 1.0, 1.0, 1.0, 1.0, 1.0, 1.0, 1.0, 1.0, 1.0, 1.0, 1.0, 1.0, 1.0, 1.0, 1.0, 1.0, 1.0, 1.0, 1.0, 1.0, 1.0, 1.0, 1.0, 1.0, 1.0, 1.0, 1.0, 1.0, 1.0, 1.0, 1.0, 1.0, 1.0, 1.0, 1.0, 1.0, 1.0, 1.0, 1.0, 1.0, 1.0, 1.0, 1.0, 1.0, 1.0, 1.0, 1.0, 1.0, 1.0, 1.0, 1.0, 1.0, 1.0, 1.0, 1.0, 1.0, 1.0, 1.0, 1.0, 1.0, 1.0, 1.0, 1.0, 1.0, 1.0, 1.0, 1.0, 1.0, 1.0, 1.0, 1.0, 1.0, 1.0, 1.0, 1.0, 1.0, 1.0, 1.0, 1.0, 1.0, 1.0, 1.0, 1.0, 1.0, 1.0, 1.0, 1.0, 1.0, 1.0, 1.0, 1.0, 1.0, 1.0, 1.0, 1.0, 1.0, 1.0, 1.0, 1.0, 1.0, 1.0, 1.0, 1.0, 1.0, 1.0, 1.0, 1.0, 1.0, 1.0, 1.0, 1.0, 1.0, 1.0, 1.0, 1.0, 1.0, 1.0, 1.0, 1.0, 1.0, 1.0, 1.0, 1.0, 1.0, 1.0, 1.0, 1.0, 1.0, 1.0, 1.0, 1.0, 1.0, 1.0, 1.0, 1.0, 1.0, 1.0, 1.0, 1.0, 1.0, 1.0, 1.0, 1.0, 1.0, 1.0, 1.0, 1.0, 1.0, 1.0, 1.0, 1.0, 1.0, 1.0, 1.0, 1.0, 1.0, 1.0, 1.0, 1.0, 1.0, 1.0, 1.0, 1.0, 1.0, 1.0, 1.0, 1.0, 1.0, 1.0, 1.0, 1.0, 1.0, 1.0, 1.0, 1.0, 1.0, 1.0, 1.0, 1.0, 1.0, 1.0, 1.0, 1.0, 1.0, 1.0, 1.0, 1.0, 1.0, 1.0, 1.0, 1.0, 1.0, 1.0, 1.0, 1.0, 1.0, 1.0, 1.0, 1.0, 1.0, 1.0, 1.0, 1.0, 1.0, 1.0, 1.0, 1.0, 1.0, 1.0, 1.0, 1.0, 1.0, 1.0, 1.0, 1.0, 1.0, 1.0, 1.0, 1.0, 1.0, 1.0, 1.0, 1.0, 1.0, 1.0, 1.0, 1.0, 1.0, 1.0, 1.0, 1.0, 1.0, 1.0, 1.0, 1.0, 1.0, 1.0, 1.0, 1.0, 1.0, 1.0, 1.0, 1.0, 1.0, 1.0, 1.0, 1.0, 1.0, 1.0, 1.0, 1.0, 1.0, 1.0, 1.0, 1.0, 1.0, 1.0, 1.0, 1.0, 1.0, 1.0, 1.0, 1.0, 1.0, 1.0, 1.0, 1.0, 1.0, 1.0, 1.0, 1.0, 1.0, 1.0, 1.0, 1.0, 1.0, 1.0, 1.0, 1.0, 1.0, 1.0, 1.0, 1.0, 1.0, 1.0, 1.0, 1.0, 1.0, 1.0, 1.0, 1.0, 1.0, 1.0, 1.0, 1.0, 1.0, 1.0, 1.0, 1.0, 1.0, 1.0, 1.0, 1.0, 1.0, 1.0, 1.0, 1.0, 1.0, 1.0, 1.0, 1.0, 1.0, 1.0, 1.0, 1.0, 1.0, 1.0, 1.0, 1.0, 1.0, 1.0, 1.0, 1.0, 1.0, 1.0, 1.0, 1.0, 1.0, 1.0, 1.0, 1.0, 1.0, 1.0, 1.0, 1.0, 1.0, 1.0, 1.0, 1.0, 1.0, 1.0, 1.0, 1.0, 1.0, 1.0, 1.0, 1.0, 1.0, 1.0, 1.0, 1.0, 1.0, 1.0, 1.0, 1.0, 1.0, 1.0, 1.0, 1.0, 1.0, 1.0, 1.0, 1.0, 1.0, 1.0, 1.0, 1.0, 1.0, 1.0, 1.0, 1.0, 1.0, 1.0, 1.0, 1.0, 1.0, 1.0, 1.0, 1.0, 1.0, 1.0, 1.0, 1.0, 1.0, 1.0, 1.0, 1.0, 1.0, 1.0, 1.0, 1.0, 1.0, 1.0, 1.0, 1.0, 1.0, 1.0, 1.0, 1.0, 1.0, 1.0, 1.0, 1.0, 1.0, 1.0, 1.0, 1.0, 1.0, 1.0, 1.0, 1.0, 1.0, 1.0, 1.0, 1.0, 1.0, 1.0, 1.0, 1.0, 1.0, 1.0, 1.0, 1.0, 1.0, 1.0, 1.0, 1.0, 1.0, 1.0, 1.0, 1.0, 1.0, 1.0, 1.0, 1.0, 1.0, 1.0, 1.0, 1.0, 1.0, 1.0, 1.0, 1.0, 1.0, 1.0, 1.0, 1.0, 1.0, 1.0, 1.0, 1.0, 1.0, 1.0, 1.0, 1.0, 1.0, 1.0, 1.0, 1.0, 1.0, 1.0, 1.0, 1.0, 1.0, 1.0, 1.0, 1.0, 1.0, 1.0, 1.0, 1.0, 1.0, 1.0, 1.0, 1.0, 1.0, 1.0, 1.0, 1.0, 1.0, 1.0, 1.0, 1.0, 1.0, 1.0, 1.0, 1.0, 1.0, 1.0, 1.0, 1.0, 1.0, 1.0, 1.0, 1.0, 1.0, 1.0, 1.0, 1.0, 1.0, 1.0, 1.0, 1.0, 1.0, 1.0, 1.0, 1.0, 1.0, 1.0, 1.0, 1.0, 1.0, 1.0, 1.0, 1.0, 1.0, 1.0, 1.0, 1.0, 1.0, 1.0, 1.0, 1.0, 1.0, 1.0, 1.0, 1.0, 1.0, 1.0, 1.0, 1.0, 1.0, 1.0, 1.0, 1.0, 1.0, 1.0, 1.0, 1.0, 1.0, 1.0, 1.0, 1.0, 1.0, 1.0, 1.0, 1.0, 1.0, 1.0, 1.0, 1.0, 1.0, 1.0, 1.0, 1.0, 1.0, 1.0, 1.0, 1.0, 1.0, 1.0, 1.0, 1.0, 1.0, 1.0, 1.0, 1.0, 1.0, 1.0, 1.0, 1.0, 1.0, 1.0, 1.0, 1.0, 1.0, 1.0, 1.0, 1.0, 1.0, 1.0, 1.0, 1.0, 1.0, 1.0, 1.0, 1.0, 1.0, 1.0, 1.0, 1.0, 1.0, 1.0, 1.0, 1.0, 1.0, 1.0, 1.0, 1.0, 1.0, 1.0, 1.0, 1.0, 1.0, 1.0, 1.0, 1.0, 1.0, 1.0, 1.0, 1.0, 1.0, 1.0, 1.0, 1.0, 1.0, 1.0, 1.0, 1.0, 1.0, 1.0, 1.0, 1.0, 1.0, 1.0, 1.0, 1.0, 1.0, 1.0, 1.0, 1.0, 1.0, 1.0, 1.0, 1.0, 1.0, 1.0, 1.0, 1.0, 1.0, 1.0, 1.0, 1.0, 1.0, 1.0, 1.0, 1.0, 1.0, 1.0, 1.0, 1.0, 1.0, 1.0, 1.0, 1.0, 1.0, 1.0, 1.0, 1.0, 1.0, 1.0, 1.0, 1.0, 1.0, 1.0, 1.0, 1.0, 1.0, 1.0, 1.0, 1.0, 1.0, 1.0, 1.0, 1.0, 1.0, 1.0, 1.0, 1.0, 1.0, 1.0, 1.0, 1.0, 1.0, 1.0, 1.0, 1.0, 1.0, 1.0, 1.0, 1.0, 1.0, 1.0, 1.0, 1.0, 1.0, 1.0, 1.0, 1.0, 1.0, 1.0, 1.0, 1.0, 1.0, 1.0, 1.0, 1.0, 1.0, 1.0, 1.0, 1.0, 1.0, 1.0, 1.0, 1.0, 1.0, 1.0, 1.0, 1.0, 1.0, 1.0, 1.0, 1.0, 1.0, 1.0, 1.0, 1.0, 1.0, 1.0, 1.0, 1.0, 1.0, 1.0, 1.0, 1.0, 1.0, 1.0, 1.0, 1.0, 1.0, 1.0, 1.0, 1.0, 1.0, 1.0, 1.0, 1.0, 1.0, 1.0, 1.0, 1.0, 1.0, 1.0, 1.0, 1.0, 1.0, 1.0, 1.0, 1.0, 1.0, 1.0, 1.0, 1.0, 1.0, 1.0, 1.0, 1.0, 1.0, 1.0, 1.0, 1.0, 1.0, 1.0, 1.0, 1.0, 1.0, 1.0, 1.0, 1.0, 1.0, 1.0, 1.0, 1.0, 1.0, 1.0, 1.0, 1.0, 1.0, 1.0, 1.0, 1.0, 1.0, 1.0, 1.0, 1.0, 1.0, 1.0, 1.0, 1.0, 1.0, 1.0, 1.0, 1.0, 1.0, 1.0, 1.0, 1.0, 1.0, 1.0, 1.0, 1.0, 1.0, 1.0, 1.0, 1.0, 1.0, 1.0, 1.0, 1.0, 1.0, 1.0, 1.0, 1.0, 1.0, 1.0, 1.0, 1.0, 1.0, 1.0, 1.0, 1.0, 1.0, 1.0, 1.0, 1.0, 1.0, 1.0, 1.0, 1.0, 1.0, 1.0, 1.0, 1.0, 1.0, 1.0, 1.0, 1.0, 1.0, 1.0, 1.0, 1.0, 1.0, 1.0, 1.0, 1.0, 1.0, 1.0, 1.0, 1.0, 1.0, 1.0, 1.0, 1.0, 1.0, 1.0, 1.0, 1.0, 1.0, 1.0, 1.0, 1.0, 1.0, 1.0, 1.0, 1.0, 1.0, 1.0, 1.0, 1.0, 1.0, 1.0, 1.0, 1.0, 1.0, 1.0, 1.0, 1.0, 1.0, 1.0, 1.0, 1.0, 1.0, 1.0, 1.0, 1.0, 1.0, 1.0, 1.0, 1.0, 1.0, 1.0, 1.0, 1.0, 1.0, 1.0, 1.0, 1.0, 1.0, 1.0, 1.0, 1.0, 1.0, 1.0, 1.0, 1.0, 1.0, 1.0, 1.0, 1.0, 1.0, 1.0, 1.0, 1.0, 1.0, 1.0, 1.0, 1.0, 1.0, 1.0, 1.0, 1.0, 1.0, 1.0, 1.0, 1.0, 1.0, 1.0, 1.0, 1.0, 1.0, 1.0, 1.0, 1.0, 1.0, 1.0, 1.0, 1.0, 1.0, 1.0, 1.0, 1.0, 1.0, 1.0, 1.0, 1.0, 1.0, 1.0, 1.0, 1.0, 1.0, 1.0, 1.0, 1.0, 1.0, 1.0, 1.0, 1.0, 1.0, 1.0, 1.0, 1.0, 1.0, 1.0, 1.0, 1.0, 1.0, 1.0, 1.0, 1.0, 1.0, 1.0, 1.0, 1.0, 1.0, 1.0, 1.0, 1.0, 1.0, 1.0, 1.0, 1.0, 1.0, 1.0, 1.0, 1.0, 1.0, 1.0, 1.0, 1.0, 1.0, 1.0, 1.0, 1.0, 1.0, 1.0, 1.0, 1.0, 1.0, 1.0, 1.0, 1.0, 1.0, 1.0, 1.0, 1.0, 1.0, 1.0, 1.0, 1.0, 1.0, 1.0, 1.0, 1.0, 1.0, 1.0, 1.0, 1.0, 1.0, 1.0, 1.0, 1.0, 1.0, 1.0, 1.0, 1.0, 1.0, 1.0, 1.0, 1.0, 1.0, 1.0, 1.0, 1.0, 1.0, 1.0, 1.0, 1.0, 1.0, 1.0, 1.0, 1.0, 1.0, 1.0, 1.0, 1.0, 1.0, 1.0, 1.0, 1.0, 1.0, 1.0, 1.0, 1.0, 1.0, 1.0, 1.0, 1.0, 1.0, 1.0, 1.0, 1.0, 1.0, 1.0, 1.0, 1.0, 1.0, 1.0, 1.0, 1.0, 1.0, 1.0, 1.0, 1.0, 1.0, 1.0, 1.0, 1.0, 1.0, 1.0, 1.0, 1.0, 1.0, 1.0, 1.0, 1.0, 1.0, 1.0, 1.0, 1.0, 1.0, 1.0, 1.0, 1.0, 1.0, 1.0, 1.0, 1.0, 1.0, 1.0, 1.0, 1.0, 1.0, 1.0, 1.0, 1.0, 1.0, 1.0, 1.0, 1.0, 1.0, 1.0, 1.0, 1.0, 1.0, 1.0, 1.0, 1.0, 1.0, 1.0, 1.0, 1.0, 1.0, 1.0, 1.0, 1.0, 1.0, 1.0, 1.0, 1.0, 1.0, 1.0, 1.0, 1.0, 1.0, 1.0, 1.0, 1.0, 1.0, 1.0, 1.0, 1.0, 1.0, 1.0, 1.0, 1.0, 1.0, 1.0, 1.0, 1.0, 1.0, 1.0, 1.0, 1.0, 1.0, 1.0, 1.0, 1.0, 1.0, 1.0, 1.0, 1.0, 1.0, 1.0, 1.0, 1.0, 1.0, 1.0, 1.0, 1.0, 1.0, 1.0, 1.0, 1.0, 1.0, 1.0, 1.0, 1.0, 1.0, 1.0, 1.0, 1.0, 1.0, 1.0, 1.0, 1.0, 1.0, 1.0, 1.0, 1.0, 1.0, 1.0, 1.0, 1.0, 1.0, 1.0, 1.0, 1.0, 1.0, 1.0, 1.0, 1.0, 1.0, 1.0, 1.0, 1.0, 1.0, 1.0, 1.0, 1.0, 1.0, 1.0, 1.0, 1.0, 1.0, 1.0, 1.0, 1.0, 1.0, 1.0, 1.0, 1.0, 1.0, 1.0, 1.0, 1.0, 1.0, 1.0, 1.0, 1.0, 1.0, 1.0, 1.0, 1.0, 1.0, 1.0, 1.0, 1.0, 1.0, 1.0, 1.0, 1.0, 1.0, 1.0, 1.0, 1.0, 1.0, 1.0, 1.0, 1.0, 1.0, 1.0, 1.0, 1.0, 1.0, 1.0, 1.0, 1.0, 1.0, 1.0, 1.0, 1.0, 1.0, 1.0, 1.0, 1.0, 1.0, 1.0, 1.0, 1.0, 1.0, 1.0, 1.0, 1.0, 1.0, 1.0, 1.0, 1.0, 1.0, 1.0, 1.0, 1.0, 1.0, 1.0, 1.0, 1.0, 1.0, 1.0, 1.0, 1.0, 1.0, 1.0, 1.0, 1.0, 1.0, 1.0, 1.0, 1.0, 1.0, 1.0, 1.0, 1.0, 1.0, 1.0, 1.0, 1.0, 1.0, 1.0, 1.0, 1.0, 1.0, 1.0, 1.0, 1.0, 1.0, 1.0, 1.0, 1.0, 1.0, 1.0, 1.0, 1.0, 1.0, 1.0, 1.0, 1.0, 1.0, 1.0, 1.0, 1.0, 1.0, 1.0, 1.0, 1.0, 1.0, 1.0, 1.0, 1.0, 1.0, 1.0, 1.0, 1.0, 1.0, 1.0, 1.0, 1.0, 1.0, 1.0, 1.0, 1.0, 1.0, 1.0, 1.0, 1.0, 1.0, 1.0, 1.0, 1.0, 1.0, 1.0, 1.0, 1.0, 1.0, 1.0, 1.0, 1.0, 1.0, 1.0, 1.0, 1.0, 1.0, 1.0, 1.0, 1.0, 1.0, 1.0, 1.0, 1.0, 1.0, 1.0, 1.0, 1.0, 1.0, 1.0, 1.0, 1.0, 1.0, 1.0, 1.0, 1.0, 1.0, 1.0, 1.0, 1.0, 1.0, 1.0, 1.0, 1.0, 1.0, 1.0, 1.0, 1.0, 1.0, 1.0, 1.0, 1.0, 1.0, 1.0, 1.0, 1.0, 1.0, 1.0, 1.0, 1.0, 1.0, 1.0, 1.0, 1.0, 1.0, 1.0, 1.0, 1.0, 1.0, 1.0, 1.0, 1.0, 1.0, 1.0, 1.0, 1.0, 1.0, 1.0, 1.0, 1.0, 1.0, 1.0, 1.0, 1.0, 1.0, 1.0, 1.0, 1.0, 1.0, 1.0, 1.0, 1.0, 1.0, 1.0, 1.0, 1.0, 1.0, 1.0, 1.0, 1.0, 1.0, 1.0, 1.0, 1.0, 1.0, 1.0, 1.0, 1.0, 1.0, 1.0, 1.0, 1.0, 1.0, 1.0, 1.0, 1.0, 1.0, 1.0, 1.0, 1.0, 1.0, 1.0, 1.0, 1.0, 1.0, 1.0, 1.0, 1.0, 1.0, 1.0, 1.0, 1.0, 1.0, 1.0, 1.0, 1.0, 1.0, 1.0, 1.0, 1.0, 1.0, 1.0, 1.0, 1.0, 1.0, 1.0, 1.0, 1.0, 1.0, 1.0, 1.0, 1.0, 1.0, 1.0, 1.0, 1.0, 1.0, 1.0, 1.0, 1.0, 1.0, 1.0, 1.0, 1.0, 1.0, 1.0, 1.0, 1.0, 1.0, 1.0, 1.0, 1.0, 1.0, 1.0, 1.0, 1.0, 1.0, 1.0, 1.0, 1.0, 1.0, 1.0, 1.0, 1.0, 1.0, 1.0, 1.0, 1.0, 1.0, 1.0, 1.0, 1.0, 1.0, 1.0, 1.0, 1.0, 1.0, 1.0, 1.0, 1.0, 1.0, 1.0, 1.0, 1.0, 1.0, 1.0, 1.0, 1.0, 1.0, 1.0, 1.0, 1.0, 1.0, 1.0, 1.0, 1.0, 1.0, 1.0, 1.0, 1.0, 1.0, 1.0, 1.0, 1.0, 1.0, 1.0, 1.0, 1.0, 1.0, 1.0, 1.0, 1.0, 1.0, 1.0, 1.0, 1.0, 1.0, 1.0, 1.0, 1.0, 1.0, 1.0, 1.0, 1.0, 1.0, 1.0, 1.0, 1.0, 1.0, 1.0, 1.0, 1.0, 1.0, 1.0, 1.0, 1.0, 1.0, 1.0, 1.0, 1.0, 1.0, 1.0, 1.0, 1.0, 1.0, 1.0, 1.0, 1.0, 1.0, 1.0, 1.0, 1.0, 1.0, 1.0, 1.0, 1.0, 1.0, 1.0, 1.0, 1.0, 1.0, 1.0, 1.0, 1.0, 1.0, 1.0, 1.0, 1.0, 1.0, 1.0, 1.0, 1.0, 1.0, 1.0, 1.0, 1.0, 1.0, 1.0, 1.0, 1.0, 1.0, 1.0, 1.0, 1.0, 1.0, 1.0, 1.0, 1.0, 1.0, 1.0, 1.0, 1.0, 1.0, 1.0, 1.0, 1.0, 1.0, 1.0, 1.0, 1.0, 1.0, 1.0, 1.0, 1.0, 1.0, 1.0, 1.0, 1.0, 1.0, 1.0, 1.0, 1.0, 1.0, 1.0, 1.0, 1.0, 1.0, 1.0, 1.0, 1.0, 1.0, 1.0, 1.0, 1.0, 1.0, 1.0, 1.0, 1.0, 1.0, 1.0, 1.0, 1.0, 1.0, 1.0, 1.0, 1.0, 1.0, 1.0, 1.0, 1.0, 1.0, 1.0, 1.0, 1.0, 1.0, 1.0, 1.0, 1.0, 1.0, 1.0, 1.0, 1.0, 1.0, 1.0, 1.0, 1.0, 1.0, 1.0, 1.0, 1.0, 1.0, 1.0, 1.0, 1.0, 1.0, 1.0, 1.0, 1.0, 1.0, 1.0, 1.0, 1.0, 1.0, 1.0, 1.0, 1.0, 1.0, 1.0, 1.0, 1.0, 1.0, 1.0, 1.0, 1.0, 1.0, 1.0, 1.0, 1.0, 1.0, 1.0, 1.0, 1.0, 1.0, 1.0, 1.0, 1.0, 1.0, 1.0, 1.0, 1.0, 1.0, 1.0, 1.0, 1.0, 1.0, 1.0, 1.0, 1.0, 1.0, 1.0, 1.0, 1.0, 1.0, 1.0, 1.0, 1.0, 1.0, 1.0, 1.0, 1.0, 1.0, 1.0, 1.0, 1.0, 1.0, 1.0, 1.0, 1.0, 1.0, 1.0, 1.0, 1.0, 1.0, 1.0, 1.0, 1.0, 1.0, 1.0, 1.0, 1.0, 1.0, 1.0, 1.0, 1.0, 1.0, 1.0, 1.0, 1.0, 1.0, 1.0, 1.0, 1.0, 1.0, 1.0, 1.0, 1.0, 1.0, 1.0, 1.0, 1.0, 1.0, 1.0, 1.0, 1.0, 1.0, 1.0, 1.0, 1.0, 1.0, 1.0, 1.0, 1.0, 1.0, 1.0, 1.0, 1.0, 1.0, 1.0, 1.0, 1.0, 1.0, 1.0, 1.0, 1.0, 1.0, 1.0, 1.0, 1.0, 1.0, 1.0, 1.0, 1.0, 1.0, 1.0, 1.0, 1.0, 1.0, 1.0, 1.0, 1.0, 1.0, 1.0, 1.0, 1.0, 1.0, 1.0, 1.0, 1.0, 1.0, 1.0, 1.0, 1.0, 1.0, 1.0, 1.0, 1.0, 1.0, 1.0, 1.0, 1.0, 1.0, 1.0, 1.0, 1.0, 1.0, 1.0, 1.0, 1.0, 1.0, 1.0, 1.0, 1.0, 1.0, 1.0, 1.0, 1.0, 1.0, 1.0, 1.0, 1.0, 1.0, 1.0, 1.0, 1.0, 1.0, 1.0, 1.0, 1.0, 1.0, 1.0, 1.0, 1.0, 1.0, 1.0, 1.0, 1.0, 1.0, 1.0, 1.0, 1.0, 1.0, 1.0, 1.0, 1.0, 1.0, 1.0, 1.0, 1.0, 1.0, 1.0, 1.0, 1.0, 1.0, 1.0, 1.0, 1.0, 1.0, 1.0, 1.0, 1.0, 1.0, 1.0, 1.0, 1.0, 1.0, 1.0, 1.0, 1.0, 1.0, 1.0, 1.0, 1.0, 1.0, 1.0, 1.0, 1.0, 1.0, 1.0, 1.0, 1.0, 1.0, 1.0, 1.0, 1.0, 1.0, 1.0, 1.0, 1.0, 1.0, 1.0, 1.0, 1.0, 1.0, 1.0, 1.0, 1.0, 1.0, 1.0, 1.0, 1.0, 1.0, 1.0, 1.0, 1.0, 1.0, 1.0, 1.0, 1.0, 1.0, 1.0, 1.0, 1.0, 1.0, 1.0, 1.0, 1.0, 1.0, 1.0, 1.0, 1.0, 1.0, 1.0, 1.0, 1.0, 1.0, 1.0, 1.0, 1.0, 1.0, 1.0, 1.0, 1.0, 1.0, 1.0, 1.0, 1.0, 1.0, 1.0, 1.0, 1.0, 1.0, 1.0, 1.0, 1.0, 1.0, 1.0, 1.0, 1.0, 1.0, 1.0, 1.0, 1.0, 1.0, 1.0, 1.0, 1.0, 1.0, 1.0, 1.0, 1.0, 1.0, 1.0, 1.0, 1.0, 1.0, 1.0, 1.0, 1.0, 1.0, 1.0, 1.0, 1.0, 1.0, 1.0, 1.0, 1.0, 1.0, 1.0, 1.0, 1.0, 1.0, 1.0, 1.0, 1.0, 1.0, 1.0, 1.0, 1.0, 1.0, 1.0, 1.0, 1.0, 1.0, 1.0, 1.0, 1.0, 1.0, 1.0, 1.0, 1.0, 1.0, 1.0, 1.0, 1.0, 1.0, 1.0, 1.0, 1.0, 1.0, 1.0, 1.0, 1.0, 1.0, 1.0, 1.0, 1.0, 1.0, 1.0, 1.0, 1.0, 1.0, 1.0, 1.0, 1.0, 1.0, 1.0, 1.0, 1.0, 1.0, 1.0, 1.0, 1.0, 1.0, 1.0, 1.0, 1.0, 1.0, 1.0, 1.0, 1.0, 1.0, 1.0, 1.0, 1.0, 1.0, 1.0, 1.0, 1.0, 1.0, 1.0, 1.0, 1.0, 1.0, 1.0, 1.0, 1.0, 1.0, 1.0, 1.0, 1.0, 1.0, 1.0, 1.0, 1.0, 1.0, 1.0, 1.0, 1.0, 1.0, 1.0, 1.0, 1.0, 1.0, 1.0, 1.0, 1.0, 1.0, 1.0, 1.0, 1.0, 1.0, 1.0, 1.0, 1.0, 1.0, 1.0, 1.0, 1.0, 1.0, 1.0, 1.0, 1.0, 1.0, 1.0, 1.0, 1.0, 1.0, 1.0, 1.0, 1.0, 1.0, 1.0, 1.0, 1.0, 1.0, 1.0, 1.0, 1.0, 1.0, 1.0, 1.0, 1.0, 1.0, 1.0, 1.0, 1.0, 1.0, 1.0, 1.0, 1.0, 1.0, 1.0, 1.0, 1.0, 1.0, 1.0, 1.0, 1.0, 1.0, 1.0, 1.0, 1.0, 1.0, 1.0, 1.0, 1.0, 1.0, 1.0, 1.0, 1.0, 1.0, 1.0, 1.0, 1.0, 1.0, 1.0, 1.0, 1.0, 1.0, 1.0, 1.0, 1.0, 1.0, 1.0, 1.0, 1.0, 1.0, 1.0, 1.0, 1.0, 1.0, 1.0, 1.0, 1.0, 1.0, 1.0, 1.0, 1.0, 1.0, 1.0, 1.0, 1.0, 1.0, 1.0, 1.0, 1.0, 1.0, 1.0, 1.0, 1.0, 1.0, 1.0, 1.0, 1.0, 1.0, 1.0, 1.0, 1.0, 1.0, 1.0, 1.0, 1.0, 1.0, 1.0, 1.0, 1.0, 1.0, 1.0, 1.0, 1.0, 1.0, 1.0, 1.0, 1.0, 1.0, 1.0, 1.0, 1.0, 1.0, 1.0, 1.0, 1.0, 1.0, 1.0, 1.0, 1.0, 1.0, 1.0, 1.0, 1.0, 1.0, 1.0, 1.0, 1.0, 1.0, 1.0, 1.0, 1.0, 1.0, 1.0, 1.0, 1.0, 1.0, 1.0, 1.0, 1.0, 1.0, 1.0, 1.0, 1.0, 1.0, 1.0, 1.0, 1.0, 1.0, 1.0, 1.0, 1.0, 1.0, 1.0, 1.0, 1.0, 1.0, 1.0, 1.0, 1.0, 1.0, 1.0, 1.0, 1.0, 1.0, 1.0, 1.0, 1.0, 1.0, 1.0, 1.0, 1.0, 1.0, 1.0, 1.0, 1.0, 1.0, 1.0, 1.0, 1.0, 1.0, 1.0, 1.0, 1.0, 1.0, 1.0, 1.0, 1.0, 1.0, 1.0, 1.0, 1.0, 1.0, 1.0, 1.0, 1.0, 1.0, 1.0, 1.0, 1.0, 1.0, 1.0, 1.0, 1.0, 1.0, 1.0, 1.0, 1.0, 1.0, 1.0, 1.0, 1.0, 1.0, 1.0, 1.0, 1.0, 1.0, 1.0, 1.0, 1.0, 1.0, 1.0, 1.0, 1.0, 1.0, 1.0, 1.0, 1.0, 1.0, 1.0, 1.0, 1.0, 1.0, 1.0, 1.0, 1.0, 1.0, 1.0, 1.0, 1.0, 1.0, 1.0, 1.0, 1.0, 1.0, 1.0, 1.0, 1.0, 1.0, 1.0, 1.0, 1.0, 1.0, 1.0, 1.0, 1.0, 1.0, 1.0, 1.0, 1.0, 1.0, 1.0, 1.0, 1.0, 1.0, 1.0, 1.0, 1.0, 1.0, 1.0, 1.0, 1.0, 1.0, 1.0, 1.0, 1.0, 1.0, 1.0, 1.0, 1.0, 1.0, 1.0, 1.0, 1.0, 1.0, 1.0, 1.0, 1.0, 1.0, 1.0, 1.0, 1.0, 1.0, 1.0, 1.0, 1.0, 1.0, 1.0, 1.0, 1.0, 1.0, 1.0, 1.0, 1.0, 1.0, 1.0, 1.0, 1.0, 1.0, 1.0, 1.0, 1.0, 1.0, 1.0, 1.0, 1.0, 1.0, 1.0, 1.0, 1.0, 1.0, 1.0, 1.0, 1.0, 1.0, 1.0, 1.0, 1.0, 1.0, 1.0, 1.0, 1.0, 1.0, 1.0, 1.0, 1.0, 1.0, 1.0, 1.0, 1.0, 1.0, 1.0, 1.0, 1.0, 1.0, 1.0, 1.0, 1.0, 1.0, 1.0, 1.0, 1.0, 1.0, 1.0, 1.0, 1.0, 1.0, 1.0, 1.0, 1.0, 1.0, 1.0, 1.0, 1.0, 1.0, 1.0, 1.0, 1.0, 1.0, 1.0, 1.0, 1.0, 1.0, 1.0, 1.0, 1.0, 1.0, 1.0, 1.0, 1.0, 1.0, 1.0, 1.0, 1.0, 1.0, 1.0, 1.0, 1.0, 1.0, 1.0, 1.0, 1.0, 1.0, 1.0, 1.0, 1.0, 1.0, 1.0, 1.0, 1.0, 1.0, 1.0, 1.0, 1.0, 1.0, 1.0, 1.0, 1.0, 1.0, 1.0, 1.0, 1.0, 1.0, 1.0, 1.0, 1.0, 1.0, 1.0, 1.0, 1.0, 1.0, 1.0, 1.0, 1.0, 1.0, 1.0, 1.0, 1.0, 1.0, 1.0, 1.0, 1.0, 1.0, 1.0, 1.0, 1.0, 1.0, 1.0, 1.0, 1.0, 1.0, 1.0, 1.0, 1.0, 1.0, 1.0, 1.0, 1.0, 1.0, 1.0, 1.0, 1.0, 1.0, 1.0, 1.0, 1.0, 1.0, 1.0, 1.0, 1.0, 1.0, 1.0, 1.0, 1.0, 1.0, 1.0, 1.0, 1.0, 1.0, 1.0, 1.0, 1.0, 1.0, 1.0, 1.0, 1.0, 1.0, 1.0, 1.0, 1.0, 1.0, 1.0, 1.0, 1.0, 1.0, 1.0, 1.0, 1.0, 1.0, 1.0, 1.0, 1.0, 1.0, 1.0, 1.0, 1.0, 1.0, 1.0, 1.0, 1.0, 1.0, 1.0, 1.0, 1.0, 1.0, 1.0, 1.0, 1.0, 1.0, 1.0, 1.0, 1.0, 1.0, 1.0, 1.0, 1.0, 1.0, 1.0, 1.0, 1.0, 1.0, 1.0, 1.0, 1.0, 1.0, 1.0, 1.0, 1.0, 1.0, 1.0, 1.0, 1.0, 1.0, 1.0, 1.0, 1.0, 1.0, 1.0, 1.0, 1.0, 1.0, 1.0, 1.0, 1.0, 1.0, 1.0, 1.0, 1.0, 1.0, 1.0, 1.0, 1.0, 1.0, 1.0, 1.0, 1.0, 1.0, 1.0, 1.0, 1.0, 1.0, 1.0, 1.0, 1.0, 1.0, 1.0, 1.0, 1.0, 1.0, 1.0, 1.0, 1.0, 1.0, 1.0, 1.0, 1.0, 1.0, 1.0, 1.0, 1.0, 1.0, 1.0, 1.0, 1.0, 1.0, 1.0, 1.0, 1.0, 1.0, 1.0, 1.0, 1.0, 1.0, 1.0, 1.0, 1.0, 1.0, 1.0, 1.0, 1.0, 1.0, 1.0, 1.0, 1.0, 1.0, 1.0, 1.0, 1.0, 1.0, 1.0, 1.0, 1.0, 1.0, 1.0, 1.0, 1.0, 1.0, 1.0, 1.0, 1.0, 1.0, 1.0, 1.0, 1.0, 1.0, 1.0, 1.0, 1.0, 1.0, 1.0, 1.0, 1.0, 1.0, 1.0, 1.0, 1.0, 1.0, 1.0, 1.0, 1.0, 1.0, 1.0, 1.0, 1.0, 1.0, 1.0, 1.0, 1.0, 1.0, 1.0, 1.0, 1.0, 1.0, 1.0, 1.0, 1.0, 1.0, 1.0, 1.0, 1.0, 1.0, 1.0, 1.0, 1.0, 1.0, 1.0, 1.0, 1.0, 1.0, 1.0, 1.0, 1.0, 1.0, 1.0, 1.0, 1.0, 1.0, 1.0, 1.0, 1.0, 1.0, 1.0, 1.0, 1.0, 1.0, 1.0, 1.0, 1.0, 1.0, 1.0, 1.0, 1.0, 1.0, 1.0, 1.0, 1.0, 1.0, 1.0, 1.0, 1.0, 1.0, 1.0, 1.0, 1.0, 1.0, 1.0, 1.0, 1.0, 1.0, 1.0, 1.0, 1.0, 1.0, 1.0, 1.0, 1.0, 1.0, 1.0, 1.0, 1.0, 1.0, 1.0, 1.0, 1.0, 1.0, 1.0, 1.0, 1.0, 1.0, 1.0, 1.0, 1.0, 1.0, 1.0, 1.0, 1.0, 1.0, 1.0, 1.0, 1.0, 1.0, 1.0, 1.0, 1.0, 1.0, 1.0, 1.0, 1.0, 1.0, 1.0, 1.0, 1.0, 1.0, 1.0, 1.0, 1.0, 1.0, 1.0, 1.0, 1.0, 1.0, 1.0, 1.0, 1.0, 1.0, 1.0, 1.0, 1.0, 1.0, 1.0, 1.0, 1.0, 1.0, 1.0, 1.0, 1.0, 1.0, 1.0, 1.0, 1.0, 1.0, 1.0, 1.0, 1.0])
me_level_5.materials.append(mat_terrain)
me_level_5.materials.append(mat_dirt_wall)
me_level_5.use_paint_bone_selection = False
me_level_5.use_paint_mask_vertex = True
me_level_5.update()
me_level_5_tree_wall = bpy.data.meshes.new('level-5-tree-wall')
me_level_5_tree_wall.from_pydata([(12.68, -39.1, 9.537e-07), (12.68, -39.1, 26.0), (12.68, -36.3, 3.815e-06), (12.68, -36.3, 26.0), (12.68, -34.69, 1.907e-06), (12.68, -34.69, 5.0), (47.28, -34.69, 5.0), (47.28, -34.69, 1.907e-06), (47.28, -36.3, 26.0), (47.28, -36.3, 3.815e-06), (47.28, -39.1, 26.0), (47.28, -39.1, 9.537e-07), (-17.5, -17.5, 9.537e-07), (-17.5, -17.5, 26.0), (31.5, -17.5, 26.0), (31.5, -17.5, 9.537e-07), (-17.5, 35.0, -6.912e-11), (-17.5, 35.0, 26.0), (31.5, 35.0, -6.912e-11), (31.5, 35.0, 26.0)], [], [(5, 6, 7, 4), (3, 8, 9, 2), (1, 10, 11, 0), (13, 14, 15, 12), (13, 12, 16, 17), (17, 16, 18, 19)])
me_level_5_tree_wall.polygons.foreach_set('use_smooth', [True] * 6)
me_level_5_tree_wall.polygons.foreach_set('material_index', [2, 0, 1, 1, 1, 1])
_uv = me_level_5_tree_wall.uv_layers.new(name='UVMap')
_uv.uv.foreach_set('vector', [1.512, 0.9801, -0.2103, 0.9801, -0.2103, 0.01989, 1.512, 0.01988, -0.785, 0.993, -1.67, 0.993, -1.67, 0.006976, -0.785, 0.006976, 0.3104, 0.995, -0.5286, 0.995, -0.5286, 0.005038, 0.3104, 0.005037, -0.3154, 0.9967, -1.549, 0.9967, -1.549, 0.003337, -0.3154, 0.003337, -0.4916, 0.9967, -0.4916, 0.003337, 0.83, 0.003336, 0.83, 0.9967, 0.4775, 0.9967, 0.4775, 0.003336, 1.711, 0.003336, 1.711, 0.9967])
_ca = me_level_5_tree_wall.color_attributes.new('Attribute', 'BYTE_COLOR', 'CORNER')
_ca.data.foreach_set('color', [1.0, 1.0, 1.0, 1.0, 1.0, 1.0, 1.0, 1.0, 1.0, 1.0, 1.0, 1.0, 1.0, 1.0, 1.0, 1.0, 1.0, 1.0, 1.0, 1.0, 1.0, 1.0, 1.0, 1.0, 1.0, 1.0, 1.0, 1.0, 1.0, 1.0, 1.0, 1.0, 1.0, 1.0, 1.0, 1.0, 1.0, 1.0, 1.0, 1.0, 1.0, 1.0, 1.0, 1.0, 1.0, 1.0, 1.0, 1.0, 1.0, 1.0, 1.0, 1.0, 1.0, 1.0, 1.0, 1.0, 1.0, 1.0, 1.0, 1.0, 1.0, 1.0, 1.0, 1.0, 1.0, 1.0, 1.0, 1.0, 1.0, 1.0, 1.0, 1.0, 1.0, 1.0, 1.0, 1.0, 1.0, 1.0, 1.0, 1.0, 1.0, 1.0, 1.0, 1.0, 1.0, 1.0, 1.0, 1.0, 1.0, 1.0, 1.0, 1.0, 1.0, 1.0, 1.0, 1.0])
me_level_5_tree_wall.materials.append(mat_tree_wall)
me_level_5_tree_wall.materials.append(mat_tree_wall_solid)
me_level_5_tree_wall.materials.append(mat_blackberry_wall)
me_level_5_tree_wall.update()

# ---- objects
ob_level_5 = bpy.data.objects.new('level-5', me_level_5)
ob_level_5_tree_wall = bpy.data.objects.new('level-5-tree-wall', me_level_5_tree_wall)

# ---- transforms, parenting, visibility, modifiers, constraints
ob_level_5.location = (0.0, 0.0, 0.0)
_m = ob_level_5.modifiers.new('EdgeSplit', 'EDGE_SPLIT')
_m.use_edge_angle = False
ob_level_5_tree_wall.location = (0.0, 0.0, 0.0)

# ---- collection membership
col_collection.objects.link(ob_level_5)
col_collection.objects.link(ob_level_5_tree_wall)

# ---- scene / render settings (as saved in the file)
scene.frame_start = 1; scene.frame_end = 250; scene.frame_set(8)
scene.render.engine = 'CYCLES'
scene.render.fps = 30
scene.cycles.sampling_pattern = 'TABULATED_SOBOL'
scene.cycles.bake_type = 'DIFFUSE'
scene.view_settings.view_transform = 'Filmic'
bpy.context.view_layer.update()

# ---- added for rendering (the .blend has no active camera and no usable light): camera, sun
cam_auto = bpy.data.cameras.new('AutoCamera')
cam_auto.lens = 50.0
cam_auto.sensor_width = 36.0
cam_auto.clip_end = 1652.94
ob_auto_camera = bpy.data.objects.new('AutoCamera', cam_auto)
scene.collection.objects.link(ob_auto_camera)
ob_auto_camera.location = (109.074, -115.07, 88.3479)
ob_auto_camera.rotation_euler = (1.09748, -7.21219e-08, 0.694738)
scene.camera = ob_auto_camera
light_auto_sun = bpy.data.lights.new('AutoSun', 'SUN')
light_auto_sun.energy = 3.0
light_auto_sun.angle = 0.0523599
ob_auto_sun = bpy.data.objects.new('AutoSun', light_auto_sun)
scene.collection.objects.link(ob_auto_sun)
ob_auto_sun.rotation_euler = (0.872665, 0.174533, 0.523599)
bpy.context.view_layer.update()
